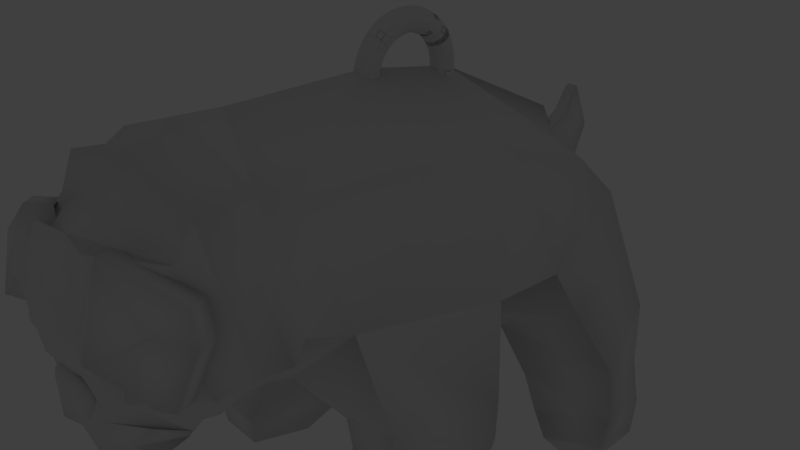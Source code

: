 # Source: doggie_2.blend  (saved by Blender 2.76.0; exported with 4.5.12 LTS)
import bpy
from mathutils import Matrix  # noqa: F401  (used for matrix-valued properties, if any)

bpy.ops.wm.read_factory_settings(use_empty=True)
scene = bpy.context.scene
scene.name = 'Scene'

# ---- collections
col_collection_1 = bpy.data.collections.new('Collection 1'); scene.collection.children.link(col_collection_1)
col_collection_10 = bpy.data.collections.new('Collection 10'); scene.collection.children.link(col_collection_10)
col_collection_10.hide_render = True
col_collection_10.hide_viewport = True

# ---- world
world_world = bpy.data.worlds.new('World'); scene.world = world_world
world_world.color = (0.05088, 0.05088, 0.05088)
world_world.use_sun_shadow = False
world_world.sun_shadow_jitter_overblur = 0.0
world_world.cycles.sampling_method = 'MANUAL'
world_world.cycles.sample_map_resolution = 256

# ---- cameras
cam_camera = bpy.data.cameras.new('Camera')
cam_camera.clip_end = 100.0
cam_camera.lens = 35.0
cam_camera.sensor_width = 32.0
cam_camera.sensor_height = 18.0
cam_camera.ortho_scale = 7.314
cam_camera.dof.focus_distance = 0.0
cam_camera.dof.aperture_fstop = 128.0

# ---- lights
light_lamp = bpy.data.lights.new('Lamp', 'POINT')
light_lamp.transmission_factor = 0.0
light_lamp.cutoff_distance = 30.0
light_lamp.energy = 100.0
light_lamp.shadow_buffer_clip_start = 1.001
light_lamp.shadow_soft_size = 0.1
light_lamp.shadow_maximum_resolution = 0.006
light_lamp.use_absolute_resolution = True
light_lamp.cycles.use_multiple_importance_sampling = False

# ---- meshes
me_plane = bpy.data.meshes.new('Plane')
me_plane.from_pydata([(0.0, 1.288, -1.638), (0.07904, 1.288, -1.617), (0.1369, 1.288, -1.559), (0.1581, 1.288, -1.48), (0.1369, 1.288, -1.401), (0.07904, 1.288, -1.343), (0.0, 1.288, -1.322), (-0.07904, 1.288, -1.343), (-0.1369, 1.288, -1.401), (-0.1581, 1.288, -1.48), (-0.1369, 1.288, -1.559), (-0.07904, 1.288, -1.617), (0.0, 1.391, -1.631), (0.07904, 1.388, -1.61), (0.1369, 1.38, -1.553), (0.1581, 1.37, -1.474), (0.1369, 1.36, -1.396), (0.07904, 1.352, -1.339), (0.0, 1.35, -1.318), (-0.07904, 1.352, -1.339), (-0.1369, 1.36, -1.396), (-0.1581, 1.37, -1.474), (-0.1369, 1.38, -1.553), (-0.07904, 1.388, -1.61), (0.0, 1.492, -1.611), (0.07904, 1.487, -1.591), (0.1369, 1.472, -1.535), (0.1581, 1.451, -1.458), (0.1369, 1.431, -1.382), (0.07904, 1.416, -1.326), (0.0, 1.41, -1.306), (-0.07904, 1.416, -1.326), (-0.1369, 1.431, -1.382), (-0.1581, 1.451, -1.458), (-0.1369, 1.472, -1.535), (-0.07904, 1.487, -1.591), (0.0, 1.59, -1.578), (0.07904, 1.582, -1.558), (0.1369, 1.56, -1.505), (0.1581, 1.53, -1.432), (0.1369, 1.499, -1.359), (0.07904, 1.477, -1.305), (0.0, 1.469, -1.286), (-0.07904, 1.477, -1.305), (-0.1369, 1.499, -1.359), (-0.1581, 1.53, -1.432), (-0.1369, 1.56, -1.505), (-0.07904, 1.582, -1.558), (0.0, 1.683, -1.532), (0.07904, 1.672, -1.514), (0.1369, 1.643, -1.464), (0.1581, 1.604, -1.395), (0.1369, 1.564, -1.327), (0.07904, 1.535, -1.277), (0.0, 1.525, -1.258), (-0.07904, 1.535, -1.277), (-0.1369, 1.564, -1.327), (-0.1581, 1.604, -1.395), (-0.1369, 1.643, -1.464), (-0.07904, 1.672, -1.514), (0.0, 1.769, -1.475), (0.07904, 1.756, -1.458), (0.1369, 1.721, -1.412), (0.1581, 1.673, -1.349), (0.1369, 1.624, -1.287), (0.07904, 1.589, -1.241), (0.0, 1.576, -1.224), (-0.07904, 1.589, -1.241), (-0.1369, 1.624, -1.287), (-0.1581, 1.673, -1.349), (-0.1369, 1.721, -1.412), (-0.07904, 1.756, -1.458), (0.0, 1.847, -1.406), (0.07904, 1.832, -1.391), (0.1369, 1.791, -1.351), (0.1581, 1.735, -1.295), (0.1369, 1.679, -1.239), (0.07904, 1.638, -1.198), (0.0, 1.623, -1.183), (-0.07904, 1.638, -1.198), (-0.1369, 1.679, -1.239), (-0.1581, 1.735, -1.295), (-0.1369, 1.791, -1.351), (-0.07904, 1.832, -1.391), (0.0, 1.915, -1.329), (0.07904, 1.898, -1.316), (0.1369, 1.852, -1.281), (0.1581, 1.789, -1.232), (0.1369, 1.727, -1.184), (0.07904, 1.681, -1.149), (0.0, 1.664, -1.136), (-0.07904, 1.681, -1.149), (-0.1369, 1.727, -1.184), (-0.1581, 1.789, -1.232), (-0.1369, 1.852, -1.281), (-0.07904, 1.898, -1.316), (0.0, 1.972, -1.243), (0.07904, 1.954, -1.232), (0.1369, 1.904, -1.203), (0.1581, 1.835, -1.164), (0.1369, 1.767, -1.124), (0.07904, 1.717, -1.095), (0.0, 1.698, -1.085), (-0.07904, 1.717, -1.095), (-0.1369, 1.767, -1.124), (-0.1581, 1.835, -1.164), (-0.1369, 1.904, -1.203), (-0.07904, 1.954, -1.232), (0.0, 2.018, -1.15), (0.07904, 1.998, -1.142), (0.1369, 1.945, -1.12), (0.1581, 1.872, -1.09), (0.1369, 1.799, -1.059), (0.07904, 1.745, -1.037), (0.0, 1.726, -1.029), (-0.07904, 1.745, -1.037), (-0.1369, 1.799, -1.059), (-0.1581, 1.872, -1.09), (-0.1369, 1.945, -1.12), (-0.07904, 1.998, -1.142), (0.0, 2.051, -1.052), (0.07904, 2.031, -1.047), (0.1369, 1.975, -1.032), (0.1581, 1.898, -1.011), (0.1369, 1.822, -0.9908), (0.07904, 1.766, -0.9758), (0.0, 1.746, -0.9703), (-0.07904, 1.766, -0.9758), (-0.1369, 1.822, -0.9908), (-0.1581, 1.898, -1.011), (-0.1369, 1.975, -1.032), (-0.07904, 2.031, -1.047), (0.0, 2.071, -0.9507), (0.07904, 2.05, -0.948), (0.1369, 1.993, -0.9404), (0.1581, 1.915, -0.9301), (0.1369, 1.836, -0.9198), (0.07904, 1.779, -0.9122), (0.0, 1.758, -0.9094), (-0.07904, 1.779, -0.9122), (-0.1369, 1.836, -0.9198), (-0.1581, 1.915, -0.9301), (-0.1369, 1.993, -0.9404), (-0.07904, 2.05, -0.948), (0.0, 2.078, -0.8475), (0.07904, 2.057, -0.8475), (0.1369, 1.999, -0.8475), (0.1581, 1.92, -0.8475), (0.1369, 1.841, -0.8475), (0.07904, 1.783, -0.8475), (0.0, 1.762, -0.8475), (-0.07904, 1.783, -0.8475), (-0.1369, 1.841, -0.8475), (-0.1581, 1.92, -0.8475), (-0.1369, 1.999, -0.8475), (-0.07904, 2.057, -0.8475), (0.0, 2.071, -0.7444), (0.07904, 2.05, -0.7471), (0.1369, 1.993, -0.7547), (0.1581, 1.915, -0.765), (0.1369, 1.836, -0.7753), (0.07904, 1.779, -0.7829), (0.0, 1.758, -0.7856), (-0.07904, 1.779, -0.7829), (-0.1369, 1.836, -0.7753), (-0.1581, 1.915, -0.765), (-0.1369, 1.993, -0.7547), (-0.07904, 2.05, -0.7471), (0.0, 2.051, -0.643), (0.07904, 2.031, -0.6485), (0.1369, 1.975, -0.6634), (0.1581, 1.898, -0.6839), (0.1369, 1.822, -0.7043), (0.07904, 1.766, -0.7193), (0.0, 1.746, -0.7248), (-0.07904, 1.766, -0.7193), (-0.1369, 1.822, -0.7043), (-0.1581, 1.898, -0.6839), (-0.1369, 1.975, -0.6634), (-0.07904, 2.031, -0.6485), (0.0, 2.018, -0.5451), (0.07904, 1.998, -0.5532), (0.1369, 1.945, -0.5753), (0.1581, 1.872, -0.6056), (0.1369, 1.799, -0.6358), (0.07904, 1.745, -0.658), (0.0, 1.726, -0.6661), (-0.07904, 1.745, -0.658), (-0.1369, 1.799, -0.6358), (-0.1581, 1.872, -0.6056), (-0.1369, 1.945, -0.5753), (-0.07904, 1.998, -0.5532), (0.0, 1.972, -0.4523), (0.07904, 1.954, -0.4629), (0.1369, 1.904, -0.4919), (0.1581, 1.835, -0.5314), (0.1369, 1.767, -0.5709), (0.07904, 1.717, -0.5998), (0.0, 1.698, -0.6104), (-0.07904, 1.717, -0.5998), (-0.1369, 1.767, -0.5709), (-0.1581, 1.835, -0.5314), (-0.1369, 1.904, -0.4919), (-0.07904, 1.954, -0.4629), (0.0, 1.915, -0.3664), (0.07904, 1.898, -0.3793), (0.1369, 1.852, -0.4145), (0.1581, 1.789, -0.4626), (0.1369, 1.727, -0.5107), (0.07904, 1.681, -0.5459), (0.0, 1.664, -0.5588), (-0.07904, 1.681, -0.5459), (-0.1369, 1.727, -0.5107), (-0.1581, 1.789, -0.4626), (-0.1369, 1.852, -0.4145), (-0.07904, 1.898, -0.3793), (0.0, 1.847, -0.2886), (0.07904, 1.832, -0.3036), (0.1369, 1.791, -0.3445), (0.1581, 1.735, -0.4004), (0.1369, 1.679, -0.4563), (0.07904, 1.638, -0.4972), (0.0, 1.623, -0.5122), (-0.07904, 1.638, -0.4972), (-0.1369, 1.679, -0.4563), (-0.1581, 1.735, -0.4004), (-0.1369, 1.791, -0.3445), (-0.07904, 1.832, -0.3036), (0.0, 1.769, -0.2205), (0.07904, 1.756, -0.2373), (0.1369, 1.721, -0.2832), (0.1581, 1.673, -0.3459), (0.1369, 1.624, -0.4086), (0.07904, 1.589, -0.4545), (0.0, 1.576, -0.4713), (-0.07904, 1.589, -0.4545), (-0.1369, 1.624, -0.4086), (-0.1581, 1.673, -0.3459), (-0.1369, 1.721, -0.2832), (-0.07904, 1.756, -0.2373), (0.0, 1.683, -0.163), (0.07904, 1.672, -0.1814), (0.1369, 1.643, -0.2315), (0.1581, 1.604, -0.2999), (0.1369, 1.564, -0.3684), (0.07904, 1.535, -0.4185), (0.0, 1.525, -0.4368), (-0.07904, 1.535, -0.4185), (-0.1369, 1.564, -0.3684), (-0.1581, 1.604, -0.2999), (-0.1369, 1.643, -0.2315), (-0.07904, 1.672, -0.1814), (0.0, 1.59, -0.1173), (0.07904, 1.582, -0.1369), (0.1369, 1.56, -0.1903), (0.1581, 1.53, -0.2633), (0.1369, 1.499, -0.3364), (0.07904, 1.477, -0.3898), (0.0, 1.469, -0.4094), (-0.07904, 1.477, -0.3898), (-0.1369, 1.499, -0.3364), (-0.1581, 1.53, -0.2633), (-0.1369, 1.56, -0.1903), (-0.07904, 1.582, -0.1369), (0.0, 1.492, -0.08406), (0.07904, 1.487, -0.1045), (0.1369, 1.472, -0.1604), (0.1581, 1.451, -0.2368), (0.1369, 1.431, -0.3131), (0.07904, 1.416, -0.369), (0.0, 1.41, -0.3895), (-0.07904, 1.416, -0.369), (-0.1369, 1.431, -0.3131), (-0.1581, 1.451, -0.2368), (-0.1369, 1.472, -0.1604), (-0.07904, 1.487, -0.1045), (0.0, 1.391, -0.06389), (0.07904, 1.388, -0.08489), (0.1369, 1.38, -0.1423), (0.1581, 1.37, -0.2206), (0.1369, 1.36, -0.299), (0.07904, 1.352, -0.3564), (0.0, 1.35, -0.3774), (-0.07904, 1.352, -0.3564), (-0.1369, 1.36, -0.299), (-0.1581, 1.37, -0.2206), (-0.1369, 1.38, -0.1423), (-0.07904, 1.388, -0.08489), (0.0, 1.288, -0.05713), (0.07904, 1.288, -0.07831), (0.1369, 1.288, -0.1362), (0.1581, 1.288, -0.2152), (0.1369, 1.288, -0.2943), (0.07904, 1.288, -0.3521), (0.0, 1.288, -0.3733), (-0.07904, 1.288, -0.3521), (-0.1369, 1.288, -0.2943), (-0.1581, 1.288, -0.2152), (-0.1369, 1.288, -0.1362), (-0.07904, 1.288, -0.07831), (0.0, 1.184, -0.06389), (0.07904, 1.187, -0.08489), (0.1369, 1.195, -0.1423), (0.1581, 1.205, -0.2206), (0.1369, 1.215, -0.299), (0.07904, 1.223, -0.3564), (0.0, 1.226, -0.3774), (-0.07904, 1.223, -0.3564), (-0.1369, 1.215, -0.299), (-0.1581, 1.205, -0.2206), (-0.1369, 1.195, -0.1423), (-0.07904, 1.187, -0.08489), (0.0, 1.083, -0.08406), (0.07904, 1.089, -0.1045), (0.1369, 1.103, -0.1604), (0.1581, 1.124, -0.2368), (0.1369, 1.144, -0.3131), (0.07904, 1.159, -0.369), (0.0, 1.165, -0.3895), (-0.07904, 1.159, -0.369), (-0.1369, 1.144, -0.3131), (-0.1581, 1.124, -0.2368), (-0.1369, 1.103, -0.1604), (-0.07904, 1.089, -0.1045), (0.0, 0.9851, -0.1173), (0.07904, 0.9932, -0.1369), (0.1369, 1.015, -0.1903), (0.1581, 1.046, -0.2633), (0.1369, 1.076, -0.3364), (0.07904, 1.098, -0.3898), (0.0, 1.106, -0.4094), (-0.07904, 1.098, -0.3898), (-0.1369, 1.076, -0.3364), (-0.1581, 1.046, -0.2633), (-0.1369, 1.015, -0.1903), (-0.07904, 0.9932, -0.1369), (0.0, 0.8924, -0.163), (0.07904, 0.903, -0.1814), (0.1369, 0.9319, -0.2315), (0.1581, 0.9714, -0.2999), (0.1369, 1.011, -0.3684), (0.07904, 1.04, -0.4185), (0.0, 1.05, -0.4368), (-0.07904, 1.04, -0.4185), (-0.1369, 1.011, -0.3684), (-0.1581, 0.9714, -0.2999), (-0.1369, 0.9319, -0.2315), (-0.07904, 0.903, -0.1814), (0.0, 0.8064, -0.2205), (0.07904, 0.8193, -0.2373), (0.1369, 0.8546, -0.2832), (0.1581, 0.9027, -0.3459), (0.1369, 0.9508, -0.4086), (0.07904, 0.986, -0.4545), (0.0, 0.9989, -0.4713), (-0.07904, 0.986, -0.4545), (-0.1369, 0.9508, -0.4086), (-0.1581, 0.9027, -0.3459), (-0.1369, 0.8546, -0.2832), (-0.07904, 0.8193, -0.2373), (0.0, 0.7287, -0.2886), (0.07904, 0.7437, -0.3036), (0.1369, 0.7846, -0.3445), (0.1581, 0.8405, -0.4004), (0.1369, 0.8964, -0.4563), (0.07904, 0.9373, -0.4972), (0.0, 0.9523, -0.5122), (-0.07904, 0.9373, -0.4972), (-0.1369, 0.8964, -0.4563), (-0.1581, 0.8405, -0.4004), (-0.1369, 0.7846, -0.3445), (-0.07904, 0.7437, -0.3036), (0.0, 0.6605, -0.3664), (0.07904, 0.6773, -0.3793), (0.1369, 0.7232, -0.4145), (0.1581, 0.7859, -0.4626), (0.1369, 0.8487, -0.5107), (0.07904, 0.8946, -0.5459), (0.0, 0.9114, -0.5588), (-0.07904, 0.8946, -0.5459), (-0.1369, 0.8487, -0.5107), (-0.1581, 0.7859, -0.4626), (-0.1369, 0.7232, -0.4145), (-0.07904, 0.6773, -0.3793), (0.0, 0.6031, -0.4523), (0.07904, 0.6214, -0.4629), (0.1369, 0.6715, -0.4919), (0.1581, 0.74, -0.5314), (0.1369, 0.8084, -0.5709), (0.07904, 0.8586, -0.5998), (0.0, 0.8769, -0.6104), (-0.07904, 0.8586, -0.5998), (-0.1369, 0.8084, -0.5709), (-0.1581, 0.74, -0.5314), (-0.1369, 0.6715, -0.4919), (-0.07904, 0.6214, -0.4629), (0.0, 0.5574, -0.5451), (0.07904, 0.5769, -0.5532), (0.1369, 0.6304, -0.5753), (0.1581, 0.7034, -0.6056), (0.1369, 0.7764, -0.6358), (0.07904, 0.8299, -0.658), (0.0, 0.8495, -0.6661), (-0.07904, 0.8299, -0.658), (-0.1369, 0.7764, -0.6358), (-0.1581, 0.7034, -0.6056), (-0.1369, 0.6304, -0.5753), (-0.07904, 0.5769, -0.5532), (0.0, 0.5241, -0.643), (0.07904, 0.5446, -0.6485), (0.1369, 0.6005, -0.6634), (0.1581, 0.6768, -0.6839), (0.1369, 0.7532, -0.7043), (0.07904, 0.8091, -0.7193), (0.0, 0.8295, -0.7248), (-0.07904, 0.8091, -0.7193), (-0.1369, 0.7532, -0.7043), (-0.1581, 0.6768, -0.6839), (-0.1369, 0.6005, -0.6634), (-0.07904, 0.5446, -0.6485), (0.0, 0.504, -0.7444), (0.07904, 0.525, -0.7471), (0.1369, 0.5823, -0.7547), (0.1581, 0.6607, -0.765), (0.1369, 0.7391, -0.7753), (0.07904, 0.7964, -0.7829), (0.0, 0.8174, -0.7856), (-0.07904, 0.7964, -0.7829), (-0.1369, 0.7391, -0.7753), (-0.1581, 0.6607, -0.765), (-0.1369, 0.5823, -0.7547), (-0.07904, 0.525, -0.7471), (0.0, 0.4972, -0.8475), (0.07904, 0.5184, -0.8475), (0.1369, 0.5762, -0.8475), (0.1581, 0.6553, -0.8475), (0.1369, 0.7343, -0.8475), (0.07904, 0.7922, -0.8475), (0.0, 0.8134, -0.8475), (-0.07904, 0.7922, -0.8475), (-0.1369, 0.7343, -0.8475), (-0.1581, 0.6553, -0.8475), (-0.1369, 0.5762, -0.8475), (-0.07904, 0.5184, -0.8475), (0.0, 0.504, -0.9507), (0.07904, 0.525, -0.948), (0.1369, 0.5823, -0.9404), (0.1581, 0.6607, -0.9301), (0.1369, 0.7391, -0.9198), (0.07904, 0.7964, -0.9122), (0.0, 0.8174, -0.9094), (-0.07904, 0.7964, -0.9122), (-0.1369, 0.7391, -0.9198), (-0.1581, 0.6607, -0.9301), (-0.1369, 0.5823, -0.9404), (-0.07904, 0.525, -0.948), (0.0, 0.5241, -1.052), (0.07904, 0.5446, -1.047), (0.1369, 0.6005, -1.032), (0.1581, 0.6768, -1.011), (0.1369, 0.7532, -0.9907), (0.07904, 0.8091, -0.9758), (0.0, 0.8295, -0.9703), (-0.07904, 0.8091, -0.9758), (-0.1369, 0.7532, -0.9907), (-0.1581, 0.6768, -1.011), (-0.1369, 0.6005, -1.032), (-0.07904, 0.5446, -1.047), (0.0, 0.5574, -1.15), (0.07904, 0.5769, -1.142), (0.1369, 0.6304, -1.12), (0.1581, 0.7034, -1.09), (0.1369, 0.7764, -1.059), (0.07904, 0.8299, -1.037), (0.0, 0.8495, -1.029), (-0.07904, 0.8299, -1.037), (-0.1369, 0.7764, -1.059), (-0.1581, 0.7034, -1.09), (-0.1369, 0.6304, -1.12), (-0.07904, 0.5769, -1.142), (0.0, 0.6031, -1.243), (0.07904, 0.6214, -1.232), (0.1369, 0.6715, -1.203), (0.1581, 0.74, -1.164), (0.1369, 0.8084, -1.124), (0.07904, 0.8586, -1.095), (0.0, 0.8769, -1.085), (-0.07904, 0.8586, -1.095), (-0.1369, 0.8084, -1.124), (-0.1581, 0.74, -1.164), (-0.1369, 0.6715, -1.203), (-0.07904, 0.6214, -1.232), (0.0, 0.6605, -1.329), (0.07904, 0.6773, -1.316), (0.1369, 0.7232, -1.281), (0.1581, 0.7859, -1.232), (0.1369, 0.8487, -1.184), (0.07904, 0.8946, -1.149), (0.0, 0.9114, -1.136), (-0.07904, 0.8946, -1.149), (-0.1369, 0.8487, -1.184), (-0.1581, 0.7859, -1.232), (-0.1369, 0.7232, -1.281), (-0.07904, 0.6773, -1.316), (0.0, 0.7287, -1.406), (0.07904, 0.7437, -1.391), (0.1369, 0.7846, -1.351), (0.1581, 0.8405, -1.295), (0.1369, 0.8964, -1.239), (0.07904, 0.9373, -1.198), (0.0, 0.9523, -1.183), (-0.07904, 0.9373, -1.198), (-0.1369, 0.8964, -1.239), (-0.1581, 0.8405, -1.295), (-0.1369, 0.7846, -1.351), (-0.07904, 0.7437, -1.391), (0.0, 0.8064, -1.475), (0.07904, 0.8193, -1.458), (0.1369, 0.8546, -1.412), (0.1581, 0.9027, -1.349), (0.1369, 0.9508, -1.287), (0.07904, 0.986, -1.241), (0.0, 0.9989, -1.224), (-0.07904, 0.986, -1.241), (-0.1369, 0.9508, -1.287), (-0.1581, 0.9027, -1.349), (-0.1369, 0.8546, -1.412), (-0.07904, 0.8193, -1.458), (0.0, 0.8924, -1.532), (0.07904, 0.903, -1.514), (0.1369, 0.9319, -1.464), (0.1581, 0.9714, -1.395), (0.1369, 1.011, -1.327), (0.07904, 1.04, -1.277), (0.0, 1.05, -1.258), (-0.07904, 1.04, -1.277), (-0.1369, 1.011, -1.327), (-0.1581, 0.9714, -1.395), (-0.1369, 0.9319, -1.464), (-0.07904, 0.903, -1.514), (0.0, 0.9851, -1.578), (0.07904, 0.9932, -1.558), (0.1369, 1.015, -1.505), (0.1581, 1.046, -1.432), (0.1369, 1.076, -1.359), (0.07904, 1.098, -1.305), (0.0, 1.106, -1.286), (-0.07904, 1.098, -1.305), (-0.1369, 1.076, -1.359), (-0.1581, 1.046, -1.432), (-0.1369, 1.015, -1.505), (-0.07904, 0.9932, -1.558), (0.0, 1.083, -1.611), (0.07904, 1.089, -1.591), (0.1369, 1.103, -1.535), (0.1581, 1.124, -1.458), (0.1369, 1.144, -1.382), (0.07904, 1.159, -1.326), (0.0, 1.165, -1.306), (-0.07904, 1.159, -1.326), (-0.1369, 1.144, -1.382), (-0.1581, 1.124, -1.458), (-0.1369, 1.103, -1.535), (-0.07904, 1.089, -1.591), (0.0, 1.184, -1.631), (0.07904, 1.187, -1.61), (0.1369, 1.195, -1.553), (0.1581, 1.205, -1.474), (0.1369, 1.215, -1.396), (0.07904, 1.223, -1.339), (0.0, 1.226, -1.318), (-0.07904, 1.223, -1.339), (-0.1369, 1.215, -1.396), (-0.1581, 1.205, -1.474), (-0.1369, 1.195, -1.553), (-0.07904, 1.187, -1.61), (0.0, -1.58, 2.267), (0.6924, -1.403, 2.264), (0.0, 1.492, 2.221), (1.88, -0.2149, 2.245), (1.242, 1.077, 2.234), (0.0, -1.717, 2.568), (0.0, -2.262, -4.216), (0.419, -2.132, -4.033), (0.0, 0.1993, -3.617), (1.015, -0.9868, -4.03), (0.6951, -0.4387, -3.665), (0.0, -1.136, -4.062), (0.0, 1.468, 1.721), (0.0, 1.216, -1.578), (1.179, 0.4035, -1.575), (1.182, 0.8358, 1.706), (1.849, -0.4793, 1.62), (1.896, -1.051, -1.597), (0.5605, -2.193, -1.605), (0.6052, -1.686, 1.559), (0.0, -2.364, -1.645), (0.0, -1.866, 1.551), (0.0, 1.47, -0.1935), (1.17, 0.6467, -0.2121), (2.097, -0.7997, -0.3106), (0.3696, -1.971, -0.3813), (0.0, -2.146, -0.3914), (0.7764, -3.678, -0.304), (0.9485, -3.406, 1.219), (1.604, -3.366, 1.279), (1.786, -3.674, -0.2333), (2.061, -2.236, -0.3928), (2.037, -2.843, -0.3892), (1.837, -2.764, 1.025), (1.813, -2.062, 1.117), (0.918, -2.865, 0.9644), (0.9361, -2.354, 1.056), (0.7004, -2.493, -0.4635), (0.6824, -2.908, -0.4598), (0.8817, -4.001, 0.3361), (0.9846, -3.819, 1.191), (1.528, -3.718, 1.252), (1.552, -3.888, 0.4067), (1.916, -3.326, -0.3705), (0.7277, -3.362, -0.4412), (1.725, -3.16, 1.111), (0.9327, -3.231, 1.05), (1.826, -3.754, -2.975), (2.432, -3.465, -3.016), (2.698, -3.345, -1.681), (1.885, -3.644, -1.621), (1.413, -1.635, -3.894), (2.134, -3.064, -3.327), (2.744, -2.975, -1.833), (2.093, -1.631, -1.817), (0.7711, -2.217, -3.897), (1.478, -3.492, -3.308), (1.573, -3.447, -1.79), (0.879, -2.359, -1.799), (2.146, -3.91, -2.7), (2.548, -3.777, -2.715), (2.663, -3.59, -1.664), (2.116, -3.732, -1.649), (1.93, -2.379, -3.665), (2.574, -2.398, -1.999), (1.281, -2.885, -3.657), (1.382, -2.923, -1.766), (0.1284, -1.055, -4.035), (0.1138, -0.1867, -3.625), (0.07089, 0.366, -4.248), (0.0, 0.3684, -4.238), (0.0, 0.3652, -4.3), (0.07372, 0.3658, -4.298), (0.1135, 0.01583, -4.063), (0.128, -0.2729, -4.51), (0.0, 0.04409, -4.032), (0.0, -0.279, -4.516), (0.1284, -0.6862, -4.324), (0.0, -0.6942, -4.328), (0.1138, -0.1435, -3.807), (0.0, -0.1047, -3.787), (0.0, -1.661, 2.363), (0.0, -1.654, 2.79), (1.939, -0.4083, 2.416), (1.223, 0.9376, 2.486), (0.7179, -1.498, 2.369), (0.0, 1.318, 2.496), (1.277, -1.117, 3.185), (1.767, -0.4899, 2.75), (1.211, 0.9936, 2.879), (0.7313, -1.563, 2.582), (0.0, 1.355, 2.907), (1.653, -0.5531, 2.96), (1.156, 0.5863, 3.075), (0.7271, -1.517, 2.803), (0.0, 0.9091, 3.1), (0.9289, 0.3596, 3.467), (0.0, -1.664, 2.879), (0.0, -0.9174, 3.679), (0.7386, -1.545, 2.902), (0.0, 0.6911, 3.566), (0.0, -1.471, 3.763), (0.0, -1.736, 3.33), (0.7239, -1.422, 3.581), (0.7768, -1.668, 3.278), (0.529, -0.9856, 3.72), (0.4901, -1.632, 3.772), (0.4978, 0.6683, 3.626), (0.0, -1.014, 3.766), (0.7386, -1.626, 2.968), (0.0, -1.74, 2.983), (0.9529, -1.112, 3.477), (0.5784, -1.108, 3.74), (0.7158, -1.87, 3.365), (0.4301, -0.5656, 3.804), (0.0, -0.4636, 3.955), (1.491, -0.7405, 3.026), (1.054, -0.6492, 3.701), (0.0, 0.2145, 3.884), (0.5473, 0.1517, 3.902), (0.9788, -0.2058, 3.655), (1.613, 0.429, 3.226), (0.5817, 0.3287, 3.71), (1.552, -0.6205, 3.45), (1.163, -0.5537, 3.632), (0.8628, -0.1887, 3.955), (0.7684, 0.7465, 3.623), (1.32, -0.6456, 3.559), (1.878, 0.1706, 3.337), (1.455, 0.2183, 3.61), (0.7311, -0.2455, 3.705), (1.032, -0.6105, 3.382), (0.6367, 0.6897, 3.373), (0.45, 0.2719, 3.46), (1.188, -0.7024, 3.309), (1.42, -0.6773, 3.2), (1.746, 0.1138, 3.087), (1.481, 0.3722, 2.976), (1.323, 0.1615, 3.36), (0.0, -1.014, 3.872), (0.0, -1.085, 3.633), (0.0, -0.962, 3.846), (0.0, -0.8716, 3.801), (0.0, -0.8385, 3.739), (0.0, -0.8716, 3.678), (0.0, -0.962, 3.633), (0.0, -1.103, 3.862), (0.25, -0.9397, 3.846), (0.3022, -0.8938, 3.801), (0.3213, -0.8607, 3.739), (0.3022, -0.8938, 3.678), (0.25, -0.9397, 3.633), (0.2514, -1.016, 3.846), (0.3558, -1.016, 3.801), (0.394, -1.016, 3.739), (0.3558, -1.016, 3.678), (0.2514, -1.016, 3.633), (0.1356, -1.164, 3.846), (0.1878, -1.255, 3.801), (0.2069, -1.288, 3.739), (0.1878, -1.255, 3.678), (0.1356, -1.164, 3.633), (0.0, -1.209, 3.846), (0.0, -1.317, 3.801), (0.0, -1.332, 3.739), (0.0, -1.299, 3.678), (0.0, -1.209, 3.633), (0.0, -1.085, 3.616), (-0.6645, -0.4428, 3.834), (-0.6921, -0.4428, 3.828), (-0.7175, -0.4428, 3.819), (-0.7397, -0.4428, 3.807), (-0.758, -0.4428, 3.792), (-0.7716, -0.4428, 3.775), (-0.78, -0.4428, 3.756), (-0.7828, -0.4428, 3.737), (-0.78, -0.4428, 3.718), (-0.7716, -0.4428, 3.699), (-0.758, -0.4428, 3.682), (-0.7397, -0.4428, 3.667), (-0.7175, -0.4428, 3.655), (-0.6921, -0.4428, 3.646), (-0.6645, -0.4428, 3.64), (-0.664, -0.4372, 3.834), (-0.691, -0.4318, 3.828), (-0.7159, -0.4268, 3.819), (-0.7378, -0.4225, 3.807), (-0.7557, -0.4189, 3.792), (-0.769, -0.4163, 3.775), (-0.7772, -0.4147, 3.756), (-0.78, -0.4141, 3.737), (-0.7772, -0.4147, 3.718), (-0.769, -0.4163, 3.699), (-0.7557, -0.4189, 3.682), (-0.7378, -0.4225, 3.667), (-0.7159, -0.4268, 3.655), (-0.691, -0.4318, 3.646), (-0.664, -0.4372, 3.64), (-0.6623, -0.4318, 3.834), (-0.6878, -0.4213, 3.828), (-0.7113, -0.4115, 3.819), (-0.7318, -0.403, 3.807), (-0.7487, -0.396, 3.792), (-0.7613, -0.3908, 3.775), (-0.769, -0.3876, 3.756), (-0.7716, -0.3865, 3.737), (-0.769, -0.3876, 3.718), (-0.7613, -0.3908, 3.699), (-0.7487, -0.396, 3.682), (-0.7318, -0.403, 3.667), (-0.7113, -0.4115, 3.655), (-0.6878, -0.4213, 3.646), (-0.6623, -0.4318, 3.64), (-0.6597, -0.4268, 3.834), (-0.6826, -0.4115, 3.828), (-0.7037, -0.3974, 3.819), (-0.7222, -0.3851, 3.807), (-0.7374, -0.3749, 3.792), (-0.7487, -0.3674, 3.775), (-0.7557, -0.3627, 3.756), (-0.758, -0.3612, 3.737), (-0.7557, -0.3627, 3.718), (-0.7487, -0.3674, 3.699), (-0.7374, -0.3749, 3.682), (-0.7222, -0.3851, 3.667), (-0.7037, -0.3974, 3.655), (-0.6826, -0.4115, 3.646), (-0.6597, -0.4268, 3.64), (-0.6561, -0.4225, 3.834), (-0.6756, -0.403, 3.828), (-0.6936, -0.3851, 3.819), (-0.7093, -0.3693, 3.807), (-0.7222, -0.3564, 3.792), (-0.7318, -0.3468, 3.775), (-0.7378, -0.3409, 3.756), (-0.7397, -0.3389, 3.737), (-0.7378, -0.3409, 3.718), (-0.7318, -0.3468, 3.699), (-0.7222, -0.3564, 3.682), (-0.7093, -0.3693, 3.667), (-0.6936, -0.3851, 3.655), (-0.6756, -0.403, 3.646), (-0.6561, -0.4225, 3.64), (-0.6518, -0.4189, 3.834), (-0.6671, -0.396, 3.828), (-0.6812, -0.3749, 3.819), (-0.6936, -0.3564, 3.807), (-0.7037, -0.3412, 3.792), (-0.7113, -0.3299, 3.775), (-0.7159, -0.323, 3.756), (-0.7175, -0.3206, 3.737), (-0.7159, -0.323, 3.718), (-0.7113, -0.3299, 3.699), (-0.7037, -0.3412, 3.682), (-0.6936, -0.3564, 3.667), (-0.6812, -0.3749, 3.655), (-0.6671, -0.396, 3.646), (-0.6518, -0.4189, 3.64), (-0.6468, -0.4163, 3.834), (-0.6574, -0.3908, 3.828), (-0.6671, -0.3674, 3.819), (-0.6756, -0.3468, 3.807), (-0.6826, -0.3299, 3.792), (-0.6878, -0.3174, 3.775), (-0.691, -0.3097, 3.756), (-0.6921, -0.307, 3.737), (-0.691, -0.3097, 3.718), (-0.6878, -0.3174, 3.699), (-0.6826, -0.3299, 3.682), (-0.6756, -0.3468, 3.667), (-0.6671, -0.3674, 3.655), (-0.6574, -0.3908, 3.646), (-0.6468, -0.4163, 3.64), (-0.6415, -0.4147, 3.834), (-0.6468, -0.3876, 3.828), (-0.6518, -0.3627, 3.819), (-0.6561, -0.3409, 3.807), (-0.6597, -0.323, 3.792), (-0.6623, -0.3097, 3.775), (-0.664, -0.3015, 3.756), (-0.6645, -0.2987, 3.737), (-0.664, -0.3015, 3.718), (-0.6623, -0.3097, 3.699), (-0.6597, -0.323, 3.682), (-0.6561, -0.3409, 3.667), (-0.6518, -0.3627, 3.655), (-0.6468, -0.3876, 3.646), (-0.6415, -0.4147, 3.64), (-0.6359, -0.4141, 3.834), (-0.6359, -0.3865, 3.828), (-0.6359, -0.3612, 3.819), (-0.6359, -0.3389, 3.807), (-0.6359, -0.3206, 3.792), (-0.6359, -0.307, 3.775), (-0.6359, -0.2987, 3.756), (-0.6359, -0.2959, 3.737), (-0.6359, -0.2987, 3.718), (-0.6359, -0.307, 3.699), (-0.6359, -0.3206, 3.682), (-0.6359, -0.3389, 3.667), (-0.6359, -0.3612, 3.655), (-0.6359, -0.3865, 3.646), (-0.6359, -0.4141, 3.64), (-0.6303, -0.4147, 3.834), (-0.6249, -0.3876, 3.828), (-0.6199, -0.3627, 3.819), (-0.6156, -0.3409, 3.807), (-0.612, -0.323, 3.792), (-0.6094, -0.3097, 3.775), (-0.6078, -0.3015, 3.756), (-0.6072, -0.2987, 3.737), (-0.6078, -0.3015, 3.718), (-0.6094, -0.3097, 3.699), (-0.612, -0.323, 3.682), (-0.6156, -0.3409, 3.667), (-0.6199, -0.3627, 3.655), (-0.6249, -0.3876, 3.646), (-0.6303, -0.4147, 3.64), (-0.6249, -0.4163, 3.834), (-0.6144, -0.3908, 3.828), (-0.6046, -0.3674, 3.819), (-0.5961, -0.3468, 3.807), (-0.5891, -0.3299, 3.792), (-0.5839, -0.3174, 3.775), (-0.5807, -0.3097, 3.756), (-0.5796, -0.307, 3.737), (-0.5807, -0.3097, 3.718), (-0.5839, -0.3174, 3.699), (-0.5891, -0.3299, 3.682), (-0.5961, -0.3468, 3.667), (-0.6046, -0.3674, 3.655), (-0.6144, -0.3908, 3.646), (-0.6249, -0.4163, 3.64), (-0.6199, -0.4189, 3.834), (-0.6046, -0.396, 3.828), (-0.5905, -0.3749, 3.819), (-0.5782, -0.3564, 3.807), (-0.568, -0.3412, 3.792), (-0.5605, -0.3299, 3.775), (-0.5558, -0.323, 3.756), (-0.5542, -0.3206, 3.737), (-0.5558, -0.323, 3.718), (-0.5605, -0.3299, 3.699), (-0.568, -0.3412, 3.682), (-0.5782, -0.3564, 3.667), (-0.5905, -0.3749, 3.655), (-0.6046, -0.396, 3.646), (-0.6199, -0.4189, 3.64), (-0.6156, -0.4225, 3.834), (-0.5961, -0.403, 3.828), (-0.5782, -0.3851, 3.819), (-0.5624, -0.3693, 3.807), (-0.5495, -0.3564, 3.792), (-0.5399, -0.3468, 3.775), (-0.534, -0.3409, 3.756), (-0.532, -0.3389, 3.737), (-0.534, -0.3409, 3.718), (-0.5399, -0.3468, 3.699), (-0.5495, -0.3564, 3.682), (-0.5624, -0.3693, 3.667), (-0.5782, -0.3851, 3.655), (-0.5961, -0.403, 3.646), (-0.6156, -0.4225, 3.64), (-0.612, -0.4268, 3.834), (-0.5891, -0.4115, 3.828), (-0.568, -0.3974, 3.819), (-0.5495, -0.3851, 3.807), (-0.5343, -0.3749, 3.792), (-0.523, -0.3674, 3.775), (-0.5161, -0.3627, 3.756), (-0.5137, -0.3612, 3.737), (-0.5161, -0.3627, 3.718), (-0.523, -0.3674, 3.699), (-0.5343, -0.3749, 3.682), (-0.5495, -0.3851, 3.667), (-0.568, -0.3974, 3.655), (-0.5891, -0.4115, 3.646), (-0.612, -0.4268, 3.64), (-0.6094, -0.4318, 3.834), (-0.5839, -0.4213, 3.828), (-0.5605, -0.4115, 3.819), (-0.5399, -0.403, 3.807), (-0.523, -0.396, 3.792), (-0.5105, -0.3908, 3.775), (-0.5027, -0.3876, 3.756), (-0.5001, -0.3865, 3.737), (-0.5027, -0.3876, 3.718), (-0.5105, -0.3908, 3.699), (-0.523, -0.396, 3.682), (-0.5399, -0.403, 3.667), (-0.5605, -0.4115, 3.655), (-0.5839, -0.4213, 3.646), (-0.6094, -0.4318, 3.64), (-0.6078, -0.4372, 3.834), (-0.5807, -0.4318, 3.828), (-0.5558, -0.4268, 3.819), (-0.534, -0.4225, 3.807), (-0.5161, -0.4189, 3.792), (-0.5027, -0.4163, 3.775), (-0.4945, -0.4147, 3.756), (-0.4918, -0.4141, 3.737), (-0.4945, -0.4147, 3.718), (-0.5027, -0.4163, 3.699), (-0.5161, -0.4189, 3.682), (-0.534, -0.4225, 3.667), (-0.5558, -0.4268, 3.655), (-0.5807, -0.4318, 3.646), (-0.6078, -0.4372, 3.64), (-0.6072, -0.4428, 3.834), (-0.5796, -0.4428, 3.828), (-0.5542, -0.4428, 3.819), (-0.532, -0.4428, 3.807), (-0.5137, -0.4428, 3.792), (-0.5001, -0.4428, 3.775), (-0.4918, -0.4428, 3.756), (-0.489, -0.4428, 3.737), (-0.4918, -0.4428, 3.718), (-0.5001, -0.4428, 3.699), (-0.5137, -0.4428, 3.682), (-0.532, -0.4428, 3.667), (-0.5542, -0.4428, 3.655), (-0.5796, -0.4428, 3.646), (-0.6072, -0.4428, 3.64), (-0.6078, -0.4484, 3.834), (-0.5807, -0.4537, 3.828), (-0.5558, -0.4587, 3.819), (-0.534, -0.463, 3.807), (-0.5161, -0.4666, 3.792), (-0.5027, -0.4692, 3.775), (-0.4945, -0.4709, 3.756), (-0.4918, -0.4714, 3.737), (-0.4945, -0.4709, 3.718), (-0.5027, -0.4692, 3.699), (-0.5161, -0.4666, 3.682), (-0.534, -0.463, 3.667), (-0.5558, -0.4587, 3.655), (-0.5807, -0.4537, 3.646), (-0.6078, -0.4484, 3.64), (-0.6094, -0.4537, 3.834), (-0.5839, -0.4643, 3.828), (-0.5605, -0.474, 3.819), (-0.5399, -0.4825, 3.807), (-0.523, -0.4895, 3.792), (-0.5105, -0.4947, 3.775), (-0.5027, -0.4979, 3.756), (-0.5001, -0.499, 3.737), (-0.5027, -0.4979, 3.718), (-0.5105, -0.4947, 3.699), (-0.523, -0.4895, 3.682), (-0.5399, -0.4825, 3.667), (-0.5605, -0.474, 3.655), (-0.5839, -0.4643, 3.646), (-0.6094, -0.4537, 3.64), (-0.612, -0.4587, 3.834), (-0.5891, -0.474, 3.828), (-0.568, -0.4881, 3.819), (-0.5495, -0.5005, 3.807), (-0.5343, -0.5106, 3.792), (-0.523, -0.5182, 3.775), (-0.5161, -0.5228, 3.756), (-0.5137, -0.5244, 3.737), (-0.5161, -0.5228, 3.718), (-0.523, -0.5182, 3.699), (-0.5343, -0.5106, 3.682), (-0.5495, -0.5005, 3.667), (-0.568, -0.4881, 3.655), (-0.5891, -0.474, 3.646), (-0.612, -0.4587, 3.64), (-0.6156, -0.463, 3.834), (-0.5961, -0.4825, 3.828), (-0.5782, -0.5005, 3.819), (-0.5624, -0.5162, 3.807), (-0.5495, -0.5291, 3.792), (-0.5399, -0.5387, 3.775), (-0.534, -0.5447, 3.756), (-0.532, -0.5467, 3.737), (-0.534, -0.5447, 3.718), (-0.5399, -0.5387, 3.699), (-0.5495, -0.5291, 3.682), (-0.5624, -0.5162, 3.667), (-0.5782, -0.5005, 3.655), (-0.5961, -0.4825, 3.646), (-0.6156, -0.463, 3.64), (-0.6199, -0.4666, 3.834), (-0.6046, -0.4895, 3.828), (-0.5905, -0.5106, 3.819), (-0.5782, -0.5291, 3.807), (-0.568, -0.5443, 3.792), (-0.5605, -0.5556, 3.775), (-0.5558, -0.5626, 3.756), (-0.5542, -0.5649, 3.737), (-0.5558, -0.5626, 3.718), (-0.5605, -0.5556, 3.699), (-0.568, -0.5443, 3.682), (-0.5782, -0.5291, 3.667), (-0.5905, -0.5106, 3.655), (-0.6046, -0.4895, 3.646), (-0.6199, -0.4666, 3.64), (-0.6359, -0.4428, 3.638), (-0.6249, -0.4692, 3.834), (-0.6144, -0.4947, 3.828), (-0.6046, -0.5182, 3.819), (-0.5961, -0.5387, 3.807), (-0.5891, -0.5556, 3.792), (-0.5839, -0.5682, 3.775), (-0.5807, -0.5759, 3.756), (-0.5796, -0.5785, 3.737), (-0.5807, -0.5759, 3.718), (-0.5839, -0.5682, 3.699), (-0.5891, -0.5556, 3.682), (-0.5961, -0.5387, 3.667), (-0.6046, -0.5182, 3.655), (-0.6144, -0.4947, 3.646), (-0.6249, -0.4692, 3.64), (-0.6303, -0.4709, 3.834), (-0.6249, -0.4979, 3.828), (-0.6199, -0.5228, 3.819), (-0.6156, -0.5447, 3.807), (-0.612, -0.5626, 3.792), (-0.6094, -0.5759, 3.775), (-0.6078, -0.5841, 3.756), (-0.6072, -0.5869, 3.737), (-0.6078, -0.5841, 3.718), (-0.6094, -0.5759, 3.699), (-0.612, -0.5626, 3.682), (-0.6156, -0.5447, 3.667), (-0.6199, -0.5228, 3.655), (-0.6249, -0.4979, 3.646), (-0.6303, -0.4709, 3.64), (-0.6359, -0.4714, 3.834), (-0.6359, -0.499, 3.828), (-0.6359, -0.5244, 3.819), (-0.6359, -0.5467, 3.807), (-0.6359, -0.5649, 3.792), (-0.6359, -0.5785, 3.775), (-0.6359, -0.5869, 3.756), (-0.6359, -0.5897, 3.737), (-0.6359, -0.5869, 3.718), (-0.6359, -0.5785, 3.699), (-0.6359, -0.5649, 3.682), (-0.6359, -0.5467, 3.667), (-0.6359, -0.5244, 3.655), (-0.6359, -0.499, 3.646), (-0.6359, -0.4714, 3.64), (-0.6415, -0.4709, 3.834), (-0.6468, -0.4979, 3.828), (-0.6518, -0.5228, 3.819), (-0.6561, -0.5447, 3.807), (-0.6597, -0.5626, 3.792), (-0.6623, -0.5759, 3.775), (-0.664, -0.5841, 3.756), (-0.6645, -0.5869, 3.737), (-0.664, -0.5841, 3.718), (-0.6623, -0.5759, 3.699), (-0.6597, -0.5626, 3.682), (-0.6561, -0.5447, 3.667), (-0.6518, -0.5228, 3.655), (-0.6468, -0.4979, 3.646), (-0.6415, -0.4709, 3.64), (-0.6468, -0.4692, 3.834), (-0.6574, -0.4947, 3.828), (-0.6671, -0.5182, 3.819), (-0.6756, -0.5387, 3.807), (-0.6826, -0.5556, 3.792), (-0.6878, -0.5682, 3.775), (-0.691, -0.5759, 3.756), (-0.6921, -0.5785, 3.737), (-0.691, -0.5759, 3.718), (-0.6878, -0.5682, 3.699), (-0.6826, -0.5556, 3.682), (-0.6756, -0.5387, 3.667), (-0.6671, -0.5182, 3.655), (-0.6574, -0.4947, 3.646), (-0.6468, -0.4692, 3.64), (-0.6518, -0.4666, 3.834), (-0.6671, -0.4895, 3.828), (-0.6812, -0.5106, 3.819), (-0.6936, -0.5291, 3.807), (-0.7037, -0.5443, 3.792), (-0.7113, -0.5556, 3.775), (-0.7159, -0.5626, 3.756), (-0.7175, -0.5649, 3.737), (-0.7159, -0.5626, 3.718), (-0.7113, -0.5556, 3.699), (-0.7037, -0.5443, 3.682), (-0.6936, -0.5291, 3.667), (-0.6812, -0.5106, 3.655), (-0.6671, -0.4895, 3.646), (-0.6518, -0.4666, 3.64), (-0.6561, -0.463, 3.834), (-0.6756, -0.4825, 3.828), (-0.6936, -0.5005, 3.819), (-0.7093, -0.5162, 3.807), (-0.7222, -0.5291, 3.792), (-0.7318, -0.5387, 3.775), (-0.7378, -0.5447, 3.756), (-0.7397, -0.5467, 3.737), (-0.7378, -0.5447, 3.718), (-0.7318, -0.5387, 3.699), (-0.7222, -0.5291, 3.682), (-0.7093, -0.5162, 3.667), (-0.6936, -0.5005, 3.655), (-0.6756, -0.4825, 3.646), (-0.6561, -0.463, 3.64), (-0.6597, -0.4587, 3.834), (-0.6826, -0.474, 3.828), (-0.7037, -0.4881, 3.819), (-0.7222, -0.5005, 3.807), (-0.7374, -0.5106, 3.792), (-0.7487, -0.5182, 3.775), (-0.7557, -0.5228, 3.756), (-0.758, -0.5244, 3.737), (-0.7557, -0.5228, 3.718), (-0.7487, -0.5182, 3.699), (-0.7374, -0.5106, 3.682), (-0.7222, -0.5005, 3.667), (-0.7037, -0.4881, 3.655), (-0.6826, -0.474, 3.646), (-0.6597, -0.4587, 3.64), (-0.6359, -0.4428, 3.836), (-0.6623, -0.4537, 3.834), (-0.6878, -0.4643, 3.828), (-0.7113, -0.474, 3.819), (-0.7318, -0.4825, 3.807), (-0.7487, -0.4895, 3.792), (-0.7613, -0.4947, 3.775), (-0.769, -0.4979, 3.756), (-0.7716, -0.499, 3.737), (-0.769, -0.4979, 3.718), (-0.7613, -0.4947, 3.699), (-0.7487, -0.4895, 3.682), (-0.7318, -0.4825, 3.667), (-0.7113, -0.474, 3.655), (-0.6878, -0.4643, 3.646), (-0.6623, -0.4537, 3.64), (-0.664, -0.4484, 3.834), (-0.691, -0.4537, 3.828), (-0.7159, -0.4587, 3.819), (-0.7378, -0.463, 3.807), (-0.7557, -0.4666, 3.792), (-0.769, -0.4692, 3.775), (-0.7772, -0.4709, 3.756), (-0.78, -0.4714, 3.737), (-0.7772, -0.4709, 3.718), (-0.769, -0.4692, 3.699), (-0.7557, -0.4666, 3.682), (-0.7378, -0.463, 3.667), (-0.7159, -0.4587, 3.655), (-0.691, -0.4537, 3.646), (-0.664, -0.4484, 3.64)], [], [(0, 12, 13, 1), (1, 13, 14, 2), (2, 14, 15, 3), (3, 15, 16, 4), (4, 16, 17, 5), (5, 17, 18, 6), (6, 18, 19, 7), (7, 19, 20, 8), (8, 20, 21, 9), (9, 21, 22, 10), (10, 22, 23, 11), (0, 11, 23, 12), (12, 24, 25, 13), (13, 25, 26, 14), (14, 26, 27, 15), (15, 27, 28, 16), (16, 28, 29, 17), (17, 29, 30, 18), (18, 30, 31, 19), (19, 31, 32, 20), (20, 32, 33, 21), (21, 33, 34, 22), (22, 34, 35, 23), (23, 35, 24, 12), (24, 36, 37, 25), (25, 37, 38, 26), (26, 38, 39, 27), (27, 39, 40, 28), (28, 40, 41, 29), (29, 41, 42, 30), (30, 42, 43, 31), (31, 43, 44, 32), (32, 44, 45, 33), (33, 45, 46, 34), (34, 46, 47, 35), (35, 47, 36, 24), (36, 48, 49, 37), (37, 49, 50, 38), (38, 50, 51, 39), (39, 51, 52, 40), (40, 52, 53, 41), (41, 53, 54, 42), (42, 54, 55, 43), (43, 55, 56, 44), (44, 56, 57, 45), (45, 57, 58, 46), (46, 58, 59, 47), (47, 59, 48, 36), (48, 60, 61, 49), (49, 61, 62, 50), (50, 62, 63, 51), (51, 63, 64, 52), (52, 64, 65, 53), (53, 65, 66, 54), (54, 66, 67, 55), (55, 67, 68, 56), (56, 68, 69, 57), (57, 69, 70, 58), (58, 70, 71, 59), (59, 71, 60, 48), (60, 72, 73, 61), (61, 73, 74, 62), (62, 74, 75, 63), (63, 75, 76, 64), (64, 76, 77, 65), (65, 77, 78, 66), (66, 78, 79, 67), (67, 79, 80, 68), (68, 80, 81, 69), (69, 81, 82, 70), (70, 82, 83, 71), (71, 83, 72, 60), (72, 84, 85, 73), (73, 85, 86, 74), (74, 86, 87, 75), (75, 87, 88, 76), (76, 88, 89, 77), (77, 89, 90, 78), (78, 90, 91, 79), (79, 91, 92, 80), (80, 92, 93, 81), (81, 93, 94, 82), (82, 94, 95, 83), (83, 95, 84, 72), (84, 96, 97, 85), (85, 97, 98, 86), (86, 98, 99, 87), (87, 99, 100, 88), (88, 100, 101, 89), (89, 101, 102, 90), (90, 102, 103, 91), (91, 103, 104, 92), (92, 104, 105, 93), (93, 105, 106, 94), (94, 106, 107, 95), (95, 107, 96, 84), (96, 108, 109, 97), (97, 109, 110, 98), (98, 110, 111, 99), (99, 111, 112, 100), (100, 112, 113, 101), (101, 113, 114, 102), (102, 114, 115, 103), (103, 115, 116, 104), (104, 116, 117, 105), (105, 117, 118, 106), (106, 118, 119, 107), (107, 119, 108, 96), (108, 120, 121, 109), (109, 121, 122, 110), (110, 122, 123, 111), (111, 123, 124, 112), (112, 124, 125, 113), (113, 125, 126, 114), (114, 126, 127, 115), (115, 127, 128, 116), (116, 128, 129, 117), (117, 129, 130, 118), (118, 130, 131, 119), (119, 131, 120, 108), (120, 132, 133, 121), (121, 133, 134, 122), (122, 134, 135, 123), (123, 135, 136, 124), (124, 136, 137, 125), (125, 137, 138, 126), (126, 138, 139, 127), (127, 139, 140, 128), (128, 140, 141, 129), (129, 141, 142, 130), (130, 142, 143, 131), (131, 143, 132, 120), (132, 144, 145, 133), (133, 145, 146, 134), (134, 146, 147, 135), (135, 147, 148, 136), (136, 148, 149, 137), (137, 149, 150, 138), (138, 150, 151, 139), (139, 151, 152, 140), (140, 152, 153, 141), (141, 153, 154, 142), (142, 154, 155, 143), (143, 155, 144, 132), (144, 156, 157, 145), (145, 157, 158, 146), (146, 158, 159, 147), (147, 159, 160, 148), (148, 160, 161, 149), (149, 161, 162, 150), (150, 162, 163, 151), (151, 163, 164, 152), (152, 164, 165, 153), (153, 165, 166, 154), (154, 166, 167, 155), (155, 167, 156, 144), (156, 168, 169, 157), (157, 169, 170, 158), (158, 170, 171, 159), (159, 171, 172, 160), (160, 172, 173, 161), (161, 173, 174, 162), (162, 174, 175, 163), (163, 175, 176, 164), (164, 176, 177, 165), (165, 177, 178, 166), (166, 178, 179, 167), (167, 179, 168, 156), (168, 180, 181, 169), (169, 181, 182, 170), (170, 182, 183, 171), (171, 183, 184, 172), (172, 184, 185, 173), (173, 185, 186, 174), (174, 186, 187, 175), (175, 187, 188, 176), (176, 188, 189, 177), (177, 189, 190, 178), (178, 190, 191, 179), (179, 191, 180, 168), (180, 192, 193, 181), (181, 193, 194, 182), (182, 194, 195, 183), (183, 195, 196, 184), (184, 196, 197, 185), (185, 197, 198, 186), (186, 198, 199, 187), (187, 199, 200, 188), (188, 200, 201, 189), (189, 201, 202, 190), (190, 202, 203, 191), (191, 203, 192, 180), (192, 204, 205, 193), (193, 205, 206, 194), (194, 206, 207, 195), (195, 207, 208, 196), (196, 208, 209, 197), (197, 209, 210, 198), (198, 210, 211, 199), (199, 211, 212, 200), (200, 212, 213, 201), (201, 213, 214, 202), (202, 214, 215, 203), (203, 215, 204, 192), (204, 216, 217, 205), (205, 217, 218, 206), (206, 218, 219, 207), (207, 219, 220, 208), (208, 220, 221, 209), (209, 221, 222, 210), (210, 222, 223, 211), (211, 223, 224, 212), (212, 224, 225, 213), (213, 225, 226, 214), (214, 226, 227, 215), (215, 227, 216, 204), (216, 228, 229, 217), (217, 229, 230, 218), (218, 230, 231, 219), (219, 231, 232, 220), (220, 232, 233, 221), (221, 233, 234, 222), (222, 234, 235, 223), (223, 235, 236, 224), (224, 236, 237, 225), (225, 237, 238, 226), (226, 238, 239, 227), (227, 239, 228, 216), (228, 240, 241, 229), (229, 241, 242, 230), (230, 242, 243, 231), (231, 243, 244, 232), (232, 244, 245, 233), (233, 245, 246, 234), (234, 246, 247, 235), (235, 247, 248, 236), (236, 248, 249, 237), (237, 249, 250, 238), (238, 250, 251, 239), (239, 251, 240, 228), (240, 252, 253, 241), (241, 253, 254, 242), (242, 254, 255, 243), (243, 255, 256, 244), (244, 256, 257, 245), (245, 257, 258, 246), (246, 258, 259, 247), (247, 259, 260, 248), (248, 260, 261, 249), (249, 261, 262, 250), (250, 262, 263, 251), (251, 263, 252, 240), (252, 264, 265, 253), (253, 265, 266, 254), (254, 266, 267, 255), (255, 267, 268, 256), (256, 268, 269, 257), (257, 269, 270, 258), (258, 270, 271, 259), (259, 271, 272, 260), (260, 272, 273, 261), (261, 273, 274, 262), (262, 274, 275, 263), (263, 275, 264, 252), (264, 276, 277, 265), (265, 277, 278, 266), (266, 278, 279, 267), (267, 279, 280, 268), (268, 280, 281, 269), (269, 281, 282, 270), (270, 282, 283, 271), (271, 283, 284, 272), (272, 284, 285, 273), (273, 285, 286, 274), (274, 286, 287, 275), (275, 287, 276, 264), (276, 288, 289, 277), (277, 289, 290, 278), (278, 290, 291, 279), (279, 291, 292, 280), (280, 292, 293, 281), (281, 293, 294, 282), (282, 294, 295, 283), (283, 295, 296, 284), (284, 296, 297, 285), (285, 297, 298, 286), (286, 298, 299, 287), (287, 299, 288, 276), (288, 300, 301, 289), (289, 301, 302, 290), (290, 302, 303, 291), (291, 303, 304, 292), (292, 304, 305, 293), (293, 305, 306, 294), (294, 306, 307, 295), (295, 307, 308, 296), (296, 308, 309, 297), (297, 309, 310, 298), (298, 310, 311, 299), (299, 311, 300, 288), (300, 312, 313, 301), (301, 313, 314, 302), (302, 314, 315, 303), (303, 315, 316, 304), (304, 316, 317, 305), (305, 317, 318, 306), (306, 318, 319, 307), (307, 319, 320, 308), (308, 320, 321, 309), (309, 321, 322, 310), (310, 322, 323, 311), (311, 323, 312, 300), (312, 324, 325, 313), (313, 325, 326, 314), (314, 326, 327, 315), (315, 327, 328, 316), (316, 328, 329, 317), (317, 329, 330, 318), (318, 330, 331, 319), (319, 331, 332, 320), (320, 332, 333, 321), (321, 333, 334, 322), (322, 334, 335, 323), (323, 335, 324, 312), (324, 336, 337, 325), (325, 337, 338, 326), (326, 338, 339, 327), (327, 339, 340, 328), (328, 340, 341, 329), (329, 341, 342, 330), (330, 342, 343, 331), (331, 343, 344, 332), (332, 344, 345, 333), (333, 345, 346, 334), (334, 346, 347, 335), (335, 347, 336, 324), (336, 348, 349, 337), (337, 349, 350, 338), (338, 350, 351, 339), (339, 351, 352, 340), (340, 352, 353, 341), (341, 353, 354, 342), (342, 354, 355, 343), (343, 355, 356, 344), (344, 356, 357, 345), (345, 357, 358, 346), (346, 358, 359, 347), (347, 359, 348, 336), (348, 360, 361, 349), (349, 361, 362, 350), (350, 362, 363, 351), (351, 363, 364, 352), (352, 364, 365, 353), (353, 365, 366, 354), (354, 366, 367, 355), (355, 367, 368, 356), (356, 368, 369, 357), (357, 369, 370, 358), (358, 370, 371, 359), (359, 371, 360, 348), (360, 372, 373, 361), (361, 373, 374, 362), (362, 374, 375, 363), (363, 375, 376, 364), (364, 376, 377, 365), (365, 377, 378, 366), (366, 378, 379, 367), (367, 379, 380, 368), (368, 380, 381, 369), (369, 381, 382, 370), (370, 382, 383, 371), (371, 383, 372, 360), (372, 384, 385, 373), (373, 385, 386, 374), (374, 386, 387, 375), (375, 387, 388, 376), (376, 388, 389, 377), (377, 389, 390, 378), (378, 390, 391, 379), (379, 391, 392, 380), (380, 392, 393, 381), (381, 393, 394, 382), (382, 394, 395, 383), (383, 395, 384, 372), (384, 396, 397, 385), (385, 397, 398, 386), (386, 398, 399, 387), (387, 399, 400, 388), (388, 400, 401, 389), (389, 401, 402, 390), (390, 402, 403, 391), (391, 403, 404, 392), (392, 404, 405, 393), (393, 405, 406, 394), (394, 406, 407, 395), (395, 407, 396, 384), (396, 408, 409, 397), (397, 409, 410, 398), (398, 410, 411, 399), (399, 411, 412, 400), (400, 412, 413, 401), (401, 413, 414, 402), (402, 414, 415, 403), (403, 415, 416, 404), (404, 416, 417, 405), (405, 417, 418, 406), (406, 418, 419, 407), (407, 419, 408, 396), (408, 420, 421, 409), (409, 421, 422, 410), (410, 422, 423, 411), (411, 423, 424, 412), (412, 424, 425, 413), (413, 425, 426, 414), (414, 426, 427, 415), (415, 427, 428, 416), (416, 428, 429, 417), (417, 429, 430, 418), (418, 430, 431, 419), (419, 431, 420, 408), (420, 432, 433, 421), (421, 433, 434, 422), (422, 434, 435, 423), (423, 435, 436, 424), (424, 436, 437, 425), (425, 437, 438, 426), (426, 438, 439, 427), (427, 439, 440, 428), (428, 440, 441, 429), (429, 441, 442, 430), (430, 442, 443, 431), (431, 443, 432, 420), (432, 444, 445, 433), (433, 445, 446, 434), (434, 446, 447, 435), (435, 447, 448, 436), (436, 448, 449, 437), (437, 449, 450, 438), (438, 450, 451, 439), (439, 451, 452, 440), (440, 452, 453, 441), (441, 453, 454, 442), (442, 454, 455, 443), (443, 455, 444, 432), (444, 456, 457, 445), (445, 457, 458, 446), (446, 458, 459, 447), (447, 459, 460, 448), (448, 460, 461, 449), (449, 461, 462, 450), (450, 462, 463, 451), (451, 463, 464, 452), (452, 464, 465, 453), (453, 465, 466, 454), (454, 466, 467, 455), (455, 467, 456, 444), (456, 468, 469, 457), (457, 469, 470, 458), (458, 470, 471, 459), (459, 471, 472, 460), (460, 472, 473, 461), (461, 473, 474, 462), (462, 474, 475, 463), (463, 475, 476, 464), (464, 476, 477, 465), (465, 477, 478, 466), (466, 478, 479, 467), (467, 479, 468, 456), (468, 480, 481, 469), (469, 481, 482, 470), (470, 482, 483, 471), (471, 483, 484, 472), (472, 484, 485, 473), (473, 485, 486, 474), (474, 486, 487, 475), (475, 487, 488, 476), (476, 488, 489, 477), (477, 489, 490, 478), (478, 490, 491, 479), (479, 491, 480, 468), (480, 492, 493, 481), (481, 493, 494, 482), (482, 494, 495, 483), (483, 495, 496, 484), (484, 496, 497, 485), (485, 497, 498, 486), (486, 498, 499, 487), (487, 499, 500, 488), (488, 500, 501, 489), (489, 501, 502, 490), (490, 502, 503, 491), (491, 503, 492, 480), (492, 504, 505, 493), (493, 505, 506, 494), (494, 506, 507, 495), (495, 507, 508, 496), (496, 508, 509, 497), (497, 509, 510, 498), (498, 510, 511, 499), (499, 511, 512, 500), (500, 512, 513, 501), (501, 513, 514, 502), (502, 514, 515, 503), (503, 515, 504, 492), (504, 516, 517, 505), (505, 517, 518, 506), (506, 518, 519, 507), (507, 519, 520, 508), (508, 520, 521, 509), (509, 521, 522, 510), (510, 522, 523, 511), (511, 523, 524, 512), (512, 524, 525, 513), (513, 525, 526, 514), (514, 526, 527, 515), (515, 527, 516, 504), (516, 528, 529, 517), (517, 529, 530, 518), (518, 530, 531, 519), (519, 531, 532, 520), (520, 532, 533, 521), (521, 533, 534, 522), (522, 534, 535, 523), (523, 535, 536, 524), (524, 536, 537, 525), (525, 537, 538, 526), (526, 538, 539, 527), (527, 539, 528, 516), (528, 540, 541, 529), (529, 541, 542, 530), (530, 542, 543, 531), (531, 543, 544, 532), (532, 544, 545, 533), (533, 545, 546, 534), (534, 546, 547, 535), (535, 547, 548, 536), (536, 548, 549, 537), (537, 549, 550, 538), (538, 550, 551, 539), (539, 551, 540, 528), (540, 552, 553, 541), (541, 553, 554, 542), (542, 554, 555, 543), (543, 555, 556, 544), (544, 556, 557, 545), (545, 557, 558, 546), (546, 558, 559, 547), (547, 559, 560, 548), (548, 560, 561, 549), (549, 561, 562, 550), (550, 562, 563, 551), (551, 563, 552, 540), (552, 564, 565, 553), (553, 565, 566, 554), (554, 566, 567, 555), (555, 567, 568, 556), (556, 568, 569, 557), (557, 569, 570, 558), (558, 570, 571, 559), (559, 571, 572, 560), (560, 572, 573, 561), (561, 573, 574, 562), (562, 574, 575, 563), (563, 575, 564, 552), (564, 0, 1, 565), (565, 1, 2, 566), (566, 2, 3, 567), (567, 3, 4, 568), (568, 4, 5, 569), (569, 5, 6, 570), (570, 6, 7, 571), (571, 7, 8, 572), (572, 8, 9, 573), (573, 9, 10, 574), (574, 10, 11, 575), (575, 11, 0, 564), (590, 589, 584, 644, 586), (596, 594, 583, 582), (593, 590, 586, 585), (579, 580, 591, 592), (600, 599, 590, 593), (576, 577, 595, 597), (602, 601, 594, 596), (577, 579, 592, 595), (601, 600, 593, 594), (580, 578, 588, 591), (599, 598, 589, 590), (591, 588, 598, 599), (621, 619, 606, 605), (597, 595, 601, 602), (592, 591, 599, 600), (606, 603, 615, 618), (622, 621, 605, 604), (619, 620, 603, 606), (620, 622, 604, 603), (601, 595, 612, 613), (613, 612, 611, 614), (600, 601, 613, 607), (607, 613, 614, 608), (595, 592, 610, 612), (612, 610, 609, 611), (592, 600, 607, 610), (610, 607, 608, 609), (616, 617, 618, 615), (604, 605, 617, 616), (605, 606, 618, 617), (603, 604, 616, 615), (614, 611, 622, 620), (608, 614, 620, 619), (611, 609, 621, 622), (609, 608, 619, 621), (650, 649, 645, 648), (629, 628, 624, 625), (623, 626, 638, 635), (628, 632, 623, 624), (633, 629, 625, 626), (632, 633, 626, 623), (583, 594, 634, 631), (641, 642, 633, 632), (594, 593, 630, 634), (642, 640, 629, 633), (585, 583, 631, 627), (639, 641, 632, 628), (593, 585, 627, 630), (640, 639, 628, 629), (635, 638, 637, 636), (624, 623, 635, 636), (626, 625, 637, 638), (625, 624, 636, 637), (630, 627, 639, 640), (627, 631, 641, 639), (634, 630, 640, 642), (631, 634, 642, 641), (580, 579, 659, 660), (643, 644, 655, 653), (587, 582, 583, 585, 643), (576, 657, 661, 577), (586, 644, 643, 585), (645, 646, 647, 648), (649, 651, 646, 645), (652, 650, 648, 647), (654, 653, 650, 652), (655, 656, 651, 649), (653, 655, 649, 650), (644, 584, 656, 655), (587, 643, 653, 654), (660, 659, 664, 665), (657, 581, 666, 661), (578, 580, 660, 662), (577, 661, 659, 579), (665, 664, 668, 669), (581, 658, 670, 666), (662, 660, 665, 667), (661, 666, 664, 659), (671, 669, 672, 683, 676), (658, 673, 675, 670), (667, 665, 669, 671), (666, 670, 668, 664), (672, 696, 695, 683), (685, 680, 679, 687), (669, 668, 692, 663, 693, 696, 672), (670, 675, 663, 692, 668), (688, 682, 677, 684), (686, 678, 689, 680, 685), (682, 689, 678, 677), (683, 695, 694, 676), (687, 679, 682, 688), (663, 687, 688, 681), (673, 686, 685, 675), (681, 688, 684, 674), (675, 685, 687, 663), (679, 680, 689, 682), (690, 681, 674), (691, 690, 674), (693, 663, 690), (663, 681, 690), (696, 693, 690, 695), (695, 690, 691, 694), (705, 702, 697, 704), (701, 698, 702, 705), (700, 701, 705, 703), (703, 705, 704, 699), (714, 712, 713, 708), (706, 714, 708, 709), (707, 710, 714, 706), (710, 711, 712, 714), (697, 702, 708, 713), (704, 697, 713, 712), (702, 698, 709, 708), (700, 703, 710, 707), (698, 701, 706, 709), (703, 699, 711, 710), (701, 700, 707, 706), (699, 704, 712, 711), (720, 726, 725, 719), (718, 724, 723, 717), (721, 727, 726, 720), (719, 725, 724, 718), (726, 731, 730, 725), (724, 729, 728, 723), (727, 732, 731, 726), (725, 730, 729, 724), (731, 736, 735, 730), (729, 734, 733, 728), (732, 737, 736, 731), (730, 735, 734, 729), (734, 739, 738, 733), (737, 742, 741, 736), (735, 740, 739, 734), (736, 741, 740, 735), (743, 721, 716), (743, 727, 721), (717, 723, 722), (743, 732, 727), (723, 728, 722), (728, 733, 722), (743, 737, 732), (733, 738, 722), (743, 742, 737), (738, 715, 722), (743, 716, 742), (746, 745, 760, 761), (754, 753, 768, 769), (747, 746, 761, 762), (755, 754, 769, 770), (748, 747, 762, 763), (756, 755, 770, 771), (749, 748, 763, 764), (757, 756, 771, 772), (750, 749, 764, 765), (758, 757, 772, 773), (751, 750, 765, 766), (752, 751, 766, 767), (745, 744, 759, 760), (753, 752, 767, 768), (760, 759, 774, 775), (768, 767, 782, 783), (761, 760, 775, 776), (769, 768, 783, 784), (762, 761, 776, 777), (770, 769, 784, 785), (763, 762, 777, 778), (771, 770, 785, 786), (764, 763, 778, 779), (772, 771, 786, 787), (765, 764, 779, 780), (773, 772, 787, 788), (766, 765, 780, 781), (767, 766, 781, 782), (779, 778, 793, 794), (787, 786, 801, 802), (780, 779, 794, 795), (788, 787, 802, 803), (781, 780, 795, 796), (782, 781, 796, 797), (775, 774, 789, 790), (783, 782, 797, 798), (776, 775, 790, 791), (784, 783, 798, 799), (777, 776, 791, 792), (785, 784, 799, 800), (778, 777, 792, 793), (786, 785, 800, 801), (798, 797, 812, 813), (791, 790, 805, 806), (799, 798, 813, 814), (792, 791, 806, 807), (800, 799, 814, 815), (793, 792, 807, 808), (801, 800, 815, 816), (794, 793, 808, 809), (802, 801, 816, 817), (795, 794, 809, 810), (803, 802, 817, 818), (796, 795, 810, 811), (797, 796, 811, 812), (790, 789, 804, 805), (817, 816, 831, 832), (810, 809, 824, 825), (818, 817, 832, 833), (811, 810, 825, 826), (812, 811, 826, 827), (805, 804, 819, 820), (813, 812, 827, 828), (806, 805, 820, 821), (814, 813, 828, 829), (807, 806, 821, 822), (815, 814, 829, 830), (808, 807, 822, 823), (816, 815, 830, 831), (809, 808, 823, 824), (821, 820, 835, 836), (829, 828, 843, 844), (822, 821, 836, 837), (830, 829, 844, 845), (823, 822, 837, 838), (831, 830, 845, 846), (824, 823, 838, 839), (832, 831, 846, 847), (825, 824, 839, 840), (833, 832, 847, 848), (826, 825, 840, 841), (827, 826, 841, 842), (820, 819, 834, 835), (828, 827, 842, 843), (840, 839, 854, 855), (848, 847, 862, 863), (841, 840, 855, 856), (842, 841, 856, 857), (835, 834, 849, 850), (843, 842, 857, 858), (836, 835, 850, 851), (844, 843, 858, 859), (837, 836, 851, 852), (845, 844, 859, 860), (838, 837, 852, 853), (846, 845, 860, 861), (839, 838, 853, 854), (847, 846, 861, 862), (859, 858, 873, 874), (852, 851, 866, 867), (860, 859, 874, 875), (853, 852, 867, 868), (861, 860, 875, 876), (854, 853, 868, 869), (862, 861, 876, 877), (855, 854, 869, 870), (863, 862, 877, 878), (856, 855, 870, 871), (857, 856, 871, 872), (850, 849, 864, 865), (858, 857, 872, 873), (851, 850, 865, 866), (878, 877, 892, 893), (871, 870, 885, 886), (872, 871, 886, 887), (865, 864, 879, 880), (873, 872, 887, 888), (866, 865, 880, 881), (874, 873, 888, 889), (867, 866, 881, 882), (875, 874, 889, 890), (868, 867, 882, 883), (876, 875, 890, 891), (869, 868, 883, 884), (877, 876, 891, 892), (870, 869, 884, 885), (890, 889, 904, 905), (883, 882, 897, 898), (891, 890, 905, 906), (884, 883, 898, 899), (892, 891, 906, 907), (885, 884, 899, 900), (893, 892, 907, 908), (886, 885, 900, 901), (887, 886, 901, 902), (880, 879, 894, 895), (888, 887, 902, 903), (881, 880, 895, 896), (889, 888, 903, 904), (882, 881, 896, 897), (902, 901, 916, 917), (895, 894, 909, 910), (903, 902, 917, 918), (896, 895, 910, 911), (904, 903, 918, 919), (897, 896, 911, 912), (905, 904, 919, 920), (898, 897, 912, 913), (906, 905, 920, 921), (899, 898, 913, 914), (907, 906, 921, 922), (900, 899, 914, 915), (908, 907, 922, 923), (901, 900, 915, 916), (913, 912, 927, 928), (921, 920, 935, 936), (914, 913, 928, 929), (922, 921, 936, 937), (915, 914, 929, 930), (923, 922, 937, 938), (916, 915, 930, 931), (917, 916, 931, 932), (910, 909, 924, 925), (918, 917, 932, 933), (911, 910, 925, 926), (919, 918, 933, 934), (912, 911, 926, 927), (920, 919, 934, 935), (932, 931, 946, 947), (925, 924, 939, 940), (933, 932, 947, 948), (926, 925, 940, 941), (934, 933, 948, 949), (927, 926, 941, 942), (935, 934, 949, 950), (928, 927, 942, 943), (936, 935, 950, 951), (929, 928, 943, 944), (937, 936, 951, 952), (930, 929, 944, 945), (938, 937, 952, 953), (931, 930, 945, 946), (951, 950, 965, 966), (944, 943, 958, 959), (952, 951, 966, 967), (945, 944, 959, 960), (953, 952, 967, 968), (946, 945, 960, 961), (947, 946, 961, 962), (940, 939, 954, 955), (948, 947, 962, 963), (941, 940, 955, 956), (949, 948, 963, 964), (942, 941, 956, 957), (950, 949, 964, 965), (943, 942, 957, 958), (955, 954, 969, 970), (963, 962, 977, 978), (956, 955, 970, 971), (964, 963, 978, 979), (957, 956, 971, 972), (965, 964, 979, 980), (958, 957, 972, 973), (966, 965, 980, 981), (959, 958, 973, 974), (967, 966, 981, 982), (960, 959, 974, 975), (968, 967, 982, 983), (961, 960, 975, 976), (962, 961, 976, 977), (974, 973, 988, 989), (982, 981, 996, 997), (975, 974, 989, 990), (983, 982, 997, 998), (976, 975, 990, 991), (977, 976, 991, 992), (970, 969, 984, 985), (978, 977, 992, 993), (971, 970, 985, 986), (979, 978, 993, 994), (972, 971, 986, 987), (980, 979, 994, 995), (973, 972, 987, 988), (981, 980, 995, 996), (993, 992, 1007, 1008), (986, 985, 1000, 1001), (994, 993, 1008, 1009), (987, 986, 1001, 1002), (995, 994, 1009, 1010), (988, 987, 1002, 1003), (996, 995, 1010, 1011), (989, 988, 1003, 1004), (997, 996, 1011, 1012), (990, 989, 1004, 1005), (998, 997, 1012, 1013), (991, 990, 1005, 1006), (992, 991, 1006, 1007), (985, 984, 999, 1000), (1012, 1011, 1026, 1027), (1005, 1004, 1019, 1020), (1013, 1012, 1027, 1028), (1006, 1005, 1020, 1021), (1007, 1006, 1021, 1022), (1000, 999, 1014, 1015), (1008, 1007, 1022, 1023), (1001, 1000, 1015, 1016), (1009, 1008, 1023, 1024), (1002, 1001, 1016, 1017), (1010, 1009, 1024, 1025), (1003, 1002, 1017, 1018), (1011, 1010, 1025, 1026), (1004, 1003, 1018, 1019), (1024, 1023, 1038, 1039), (1017, 1016, 1031, 1032), (1025, 1024, 1039, 1040), (1018, 1017, 1032, 1033), (1026, 1025, 1040, 1041), (1019, 1018, 1033, 1034), (1027, 1026, 1041, 1042), (1020, 1019, 1034, 1035), (1028, 1027, 1042, 1043), (1021, 1020, 1035, 1036), (1022, 1021, 1036, 1037), (1015, 1014, 1029, 1030), (1023, 1022, 1037, 1038), (1016, 1015, 1030, 1031), (1043, 1042, 1057, 1058), (1036, 1035, 1050, 1051), (1037, 1036, 1051, 1052), (1030, 1029, 1044, 1045), (1038, 1037, 1052, 1053), (1031, 1030, 1045, 1046), (1039, 1038, 1053, 1054), (1032, 1031, 1046, 1047), (1040, 1039, 1054, 1055), (1033, 1032, 1047, 1048), (1041, 1040, 1055, 1056), (1034, 1033, 1048, 1049), (1042, 1041, 1056, 1057), (1035, 1034, 1049, 1050), (1047, 1046, 1061, 1062), (1055, 1054, 1069, 1070), (1048, 1047, 1062, 1063), (1056, 1055, 1070, 1071), (1049, 1048, 1063, 1064), (1057, 1056, 1071, 1072), (1050, 1049, 1064, 1065), (1058, 1057, 1072, 1073), (1051, 1050, 1065, 1066), (1052, 1051, 1066, 1067), (1045, 1044, 1059, 1060), (1053, 1052, 1067, 1068), (1046, 1045, 1060, 1061), (1054, 1053, 1068, 1069), (1066, 1065, 1081, 1082), (1067, 1066, 1082, 1083), (1060, 1059, 1075, 1076), (1068, 1067, 1083, 1084), (1061, 1060, 1076, 1077), (1069, 1068, 1084, 1085), (1062, 1061, 1077, 1078), (1070, 1069, 1085, 1086), (1063, 1062, 1078, 1079), (1071, 1070, 1086, 1087), (1064, 1063, 1079, 1080), (1072, 1071, 1087, 1088), (1065, 1064, 1080, 1081), (1073, 1072, 1088, 1089), (1086, 1085, 1100, 1101), (1079, 1078, 1093, 1094), (1087, 1086, 1101, 1102), (1080, 1079, 1094, 1095), (1088, 1087, 1102, 1103), (1081, 1080, 1095, 1096), (1089, 1088, 1103, 1104), (1082, 1081, 1096, 1097), (1083, 1082, 1097, 1098), (1076, 1075, 1090, 1091), (1084, 1083, 1098, 1099), (1077, 1076, 1091, 1092), (1085, 1084, 1099, 1100), (1078, 1077, 1092, 1093), (1098, 1097, 1112, 1113), (1091, 1090, 1105, 1106), (1099, 1098, 1113, 1114), (1092, 1091, 1106, 1107), (1100, 1099, 1114, 1115), (1093, 1092, 1107, 1108), (1101, 1100, 1115, 1116), (1094, 1093, 1108, 1109), (1102, 1101, 1116, 1117), (1095, 1094, 1109, 1110), (1103, 1102, 1117, 1118), (1096, 1095, 1110, 1111), (1104, 1103, 1118, 1119), (1097, 1096, 1111, 1112), (1109, 1108, 1123, 1124), (1117, 1116, 1131, 1132), (1110, 1109, 1124, 1125), (1118, 1117, 1132, 1133), (1111, 1110, 1125, 1126), (1119, 1118, 1133, 1134), (1112, 1111, 1126, 1127), (1113, 1112, 1127, 1128), (1106, 1105, 1120, 1121), (1114, 1113, 1128, 1129), (1107, 1106, 1121, 1122), (1115, 1114, 1129, 1130), (1108, 1107, 1122, 1123), (1116, 1115, 1130, 1131), (1128, 1127, 1142, 1143), (1121, 1120, 1135, 1136), (1129, 1128, 1143, 1144), (1122, 1121, 1136, 1137), (1130, 1129, 1144, 1145), (1123, 1122, 1137, 1138), (1131, 1130, 1145, 1146), (1124, 1123, 1138, 1139), (1132, 1131, 1146, 1147), (1125, 1124, 1139, 1140), (1133, 1132, 1147, 1148), (1126, 1125, 1140, 1141), (1134, 1133, 1148, 1149), (1127, 1126, 1141, 1142), (1147, 1146, 1161, 1162), (1140, 1139, 1154, 1155), (1148, 1147, 1162, 1163), (1141, 1140, 1155, 1156), (1149, 1148, 1163, 1164), (1142, 1141, 1156, 1157), (1143, 1142, 1157, 1158), (1136, 1135, 1150, 1151), (1144, 1143, 1158, 1159), (1137, 1136, 1151, 1152), (1145, 1144, 1159, 1160), (1138, 1137, 1152, 1153), (1146, 1145, 1160, 1161), (1139, 1138, 1153, 1154), (1159, 1158, 1173, 1174), (1152, 1151, 1166, 1167), (1160, 1159, 1174, 1175), (1153, 1152, 1167, 1168), (1161, 1160, 1175, 1176), (1154, 1153, 1168, 1169), (1162, 1161, 1176, 1177), (1155, 1154, 1169, 1170), (1163, 1162, 1177, 1178), (1156, 1155, 1170, 1171), (1164, 1163, 1178, 1179), (1157, 1156, 1171, 1172), (1158, 1157, 1172, 1173), (1151, 1150, 1165, 1166), (1178, 1177, 1192, 1193), (1171, 1170, 1185, 1186), (1179, 1178, 1193, 1194), (1172, 1171, 1186, 1187), (1173, 1172, 1187, 1188), (1166, 1165, 1180, 1181), (1174, 1173, 1188, 1189), (1167, 1166, 1181, 1182), (1175, 1174, 1189, 1190), (1168, 1167, 1182, 1183), (1176, 1175, 1190, 1191), (1169, 1168, 1183, 1184), (1177, 1176, 1191, 1192), (1170, 1169, 1184, 1185), (1182, 1181, 1197, 1198), (1190, 1189, 1205, 1206), (1183, 1182, 1198, 1199), (1191, 1190, 1206, 1207), (1184, 1183, 1199, 1200), (1192, 1191, 1207, 1208), (1185, 1184, 1200, 1201), (1193, 1192, 1208, 1209), (1186, 1185, 1201, 1202), (1194, 1193, 1209, 1210), (1187, 1186, 1202, 1203), (1188, 1187, 1203, 1204), (1181, 1180, 1196, 1197), (1189, 1188, 1204, 1205), (1202, 1201, 1216, 1217), (1210, 1209, 1224, 1225), (1203, 1202, 1217, 1218), (1204, 1203, 1218, 1219), (1197, 1196, 1211, 1212), (1205, 1204, 1219, 1220), (1198, 1197, 1212, 1213), (1206, 1205, 1220, 1221), (1199, 1198, 1213, 1214), (1207, 1206, 1221, 1222), (1200, 1199, 1214, 1215), (1208, 1207, 1222, 1223), (1201, 1200, 1215, 1216), (1209, 1208, 1223, 1224), (744, 1195, 759), (1074, 758, 773), (759, 1195, 774), (1074, 773, 788), (774, 1195, 789), (1074, 788, 803), (789, 1195, 804), (1074, 803, 818), (804, 1195, 819), (1074, 818, 833), (819, 1195, 834), (1074, 833, 848), (834, 1195, 849), (1074, 848, 863), (849, 1195, 864), (1074, 863, 878), (864, 1195, 879), (1074, 878, 893), (879, 1195, 894), (1074, 893, 908), (894, 1195, 909), (1074, 908, 923), (909, 1195, 924), (1074, 923, 938), (924, 1195, 939), (1074, 938, 953), (939, 1195, 954), (1074, 953, 968), (954, 1195, 969), (1074, 968, 983), (969, 1195, 984), (1074, 983, 998), (984, 1195, 999), (1074, 998, 1013), (999, 1195, 1014), (1074, 1013, 1028), (1014, 1195, 1029), (1074, 1028, 1043), (1029, 1195, 1044), (1074, 1043, 1058), (1044, 1195, 1059), (1074, 1058, 1073), (1059, 1195, 1075), (1074, 1073, 1089), (1075, 1195, 1090), (1074, 1089, 1104), (1090, 1195, 1105), (1074, 1104, 1119), (1105, 1195, 1120), (1074, 1119, 1134), (1120, 1195, 1135), (1074, 1134, 1149), (1135, 1195, 1150), (1074, 1149, 1164), (1150, 1195, 1165), (1074, 1164, 1179), (1165, 1195, 1180), (1074, 1179, 1194), (1180, 1195, 1196), (1074, 1194, 1210), (1196, 1195, 1211), (1074, 1210, 1225), (1221, 1220, 753, 754), (1214, 1213, 746, 747), (1222, 1221, 754, 755), (1215, 1214, 747, 748), (1223, 1222, 755, 756), (1216, 1215, 748, 749), (1224, 1223, 756, 757), (1217, 1216, 749, 750), (1225, 1224, 757, 758), (1218, 1217, 750, 751), (1211, 1195, 744), (1074, 1225, 758), (1219, 1218, 751, 752), (1212, 1211, 744, 745), (1220, 1219, 752, 753), (1213, 1212, 745, 746)])
me_plane.polygons.foreach_set('use_smooth', [0, 0, 0, 0, 0, 0, 0, 0, 0, 0, 0, 0, 0, 0, 0, 0, 0, 0, 0, 0, 0, 0, 0, 0, 0, 0, 0, 0, 0, 0, 0, 0, 0, 0, 0, 0, 0, 0, 0, 0, 0, 0, 0, 0, 0, 0, 0, 0, 0, 0, 0, 0, 0, 0, 0, 0, 0, 0, 0, 0, 0, 0, 0, 0, 0, 0, 0, 0, 0, 0, 0, 0, 0, 0, 0, 0, 0, 0, 0, 0, 0, 0, 0, 0, 0, 0, 0, 0, 0, 0, 0, 0, 0, 0, 0, 0, 0, 0, 0, 0, 0, 0, 0, 0, 0, 0, 0, 0, 0, 0, 0, 0, 0, 0, 0, 0, 0, 0, 0, 0, 0, 0, 0, 0, 0, 0, 0, 0, 0, 0, 0, 0, 0, 0, 0, 0, 0, 0, 0, 0, 0, 0, 0, 0, 0, 0, 0, 0, 0, 0, 0, 0, 0, 0, 0, 0, 0, 0, 0, 0, 0, 0, 0, 0, 0, 0, 0, 0, 0, 0, 0, 0, 0, 0, 0, 0, 0, 0, 0, 0, 0, 0, 0, 0, 0, 0, 0, 0, 0, 0, 0, 0, 0, 0, 0, 0, 0, 0, 0, 0, 0, 0, 0, 0, 0, 0, 0, 0, 0, 0, 0, 0, 0, 0, 0, 0, 0, 0, 0, 0, 0, 0, 0, 0, 0, 0, 0, 0, 0, 0, 0, 0, 0, 0, 0, 0, 0, 0, 0, 0, 0, 0, 0, 0, 0, 0, 0, 0, 0, 0, 0, 0, 0, 0, 0, 0, 0, 0, 0, 0, 0, 0, 0, 0, 0, 0, 0, 0, 0, 0, 0, 0, 0, 0, 0, 0, 0, 0, 0, 0, 0, 0, 0, 0, 0, 0, 0, 0, 0, 0, 0, 0, 0, 0, 0, 0, 0, 0, 0, 0, 0, 0, 0, 0, 0, 0, 0, 0, 0, 0, 0, 0, 0, 0, 0, 0, 0, 0, 0, 0, 0, 0, 0, 0, 0, 0, 0, 0, 0, 0, 0, 0, 0, 0, 0, 0, 0, 0, 0, 0, 0, 0, 0, 0, 0, 0, 0, 0, 0, 0, 0, 0, 0, 0, 0, 0, 0, 0, 0, 0, 0, 0, 0, 0, 0, 0, 0, 0, 0, 0, 0, 0, 0, 0, 0, 0, 0, 0, 0, 0, 0, 0, 0, 0, 0, 0, 0, 0, 0, 0, 0, 0, 0, 0, 0, 0, 0, 0, 0, 0, 0, 0, 0, 0, 0, 0, 0, 0, 0, 0, 0, 0, 0, 0, 0, 0, 0, 0, 0, 0, 0, 0, 0, 0, 0, 0, 0, 0, 0, 0, 0, 0, 0, 0, 0, 0, 0, 0, 0, 0, 0, 0, 0, 0, 0, 0, 0, 0, 0, 0, 0, 0, 0, 0, 0, 0, 0, 0, 0, 0, 0, 0, 0, 0, 0, 0, 0, 0, 0, 0, 0, 0, 0, 0, 0, 0, 0, 0, 0, 0, 0, 0, 0, 0, 0, 0, 0, 0, 0, 0, 0, 0, 0, 0, 0, 0, 0, 0, 0, 0, 0, 0, 0, 0, 0, 0, 0, 0, 0, 0, 0, 0, 0, 0, 0, 0, 0, 0, 0, 0, 0, 0, 0, 0, 0, 0, 0, 0, 0, 0, 0, 0, 0, 0, 0, 0, 0, 0, 0, 0, 0, 0, 0, 0, 0, 0, 0, 0, 0, 0, 0, 0, 0, 0, 0, 0, 0, 0, 0, 0, 0, 0, 0, 0, 0, 0, 0, 0, 0, 0, 0, 0, 0, 0, 0, 0, 1, 1, 1, 1, 1, 1, 1, 1, 1, 1, 1, 1, 1, 1, 1, 1, 1, 1, 1, 1, 1, 1, 1, 1, 1, 1, 1, 1, 1, 1, 1, 1, 1, 1, 1, 1, 1, 1, 1, 1, 1, 1, 1, 1, 1, 1, 1, 1, 1, 1, 1, 1, 1, 1, 1, 1, 1, 1, 1, 1, 1, 1, 1, 1, 1, 1, 1, 1, 1, 1, 1, 1, 1, 1, 1, 1, 1, 1, 1, 1, 1, 1, 1, 1, 1, 1, 1, 1, 1, 1, 1, 1, 1, 1, 1, 1, 1, 1, 1, 1, 1, 1, 1, 1, 1, 1, 1, 1, 1, 1, 1, 1, 1, 1, 1, 1, 1, 1, 1, 1, 1, 1, 1, 1, 1, 1, 1, 1, 1, 1, 1, 1, 1, 1, 1, 1, 1, 1, 1, 1, 1, 1, 1, 1, 1, 0, 0, 0, 0, 0, 0, 0, 0, 0, 0, 0, 0, 0, 0, 0, 0, 0, 0, 0, 0, 0, 0, 0, 0, 0, 0, 0, 0, 0, 0, 0, 0, 0, 0, 0, 0, 0, 0, 0, 0, 0, 0, 0, 0, 0, 0, 0, 0, 0, 0, 0, 0, 0, 0, 0, 0, 0, 0, 0, 0, 0, 0, 0, 0, 0, 0, 0, 0, 0, 0, 0, 0, 0, 0, 0, 0, 0, 0, 0, 0, 0, 0, 0, 0, 0, 0, 0, 0, 0, 0, 0, 0, 0, 0, 0, 0, 0, 0, 0, 0, 0, 0, 0, 0, 0, 0, 0, 0, 0, 0, 0, 0, 0, 0, 0, 0, 0, 0, 0, 0, 0, 0, 0, 0, 0, 0, 0, 0, 0, 0, 0, 0, 0, 0, 0, 0, 0, 0, 0, 0, 0, 0, 0, 0, 0, 0, 0, 0, 0, 0, 0, 0, 0, 0, 0, 0, 0, 0, 0, 0, 0, 0, 0, 0, 0, 0, 0, 0, 0, 0, 0, 0, 0, 0, 0, 0, 0, 0, 0, 0, 0, 0, 0, 0, 0, 0, 0, 0, 0, 0, 0, 0, 0, 0, 0, 0, 0, 0, 0, 0, 0, 0, 0, 0, 0, 0, 0, 0, 0, 0, 0, 0, 0, 0, 0, 0, 0, 0, 0, 0, 0, 0, 0, 0, 0, 0, 0, 0, 0, 0, 0, 0, 0, 0, 0, 0, 0, 0, 0, 0, 0, 0, 0, 0, 0, 0, 0, 0, 0, 0, 0, 0, 0, 0, 0, 0, 0, 0, 0, 0, 0, 0, 0, 0, 0, 0, 0, 0, 0, 0, 0, 0, 0, 0, 0, 0, 0, 0, 0, 0, 0, 0, 0, 0, 0, 0, 0, 0, 0, 0, 0, 0, 0, 0, 0, 0, 0, 0, 0, 0, 0, 0, 0, 0, 0, 0, 0, 0, 0, 0, 0, 0, 0, 0, 0, 0, 0, 0, 0, 0, 0, 0, 0, 0, 0, 0, 0, 0, 0, 0, 0, 0, 0, 0, 0, 0, 0, 0, 0, 0, 0, 0, 0, 0, 0, 0, 0, 0, 0, 0, 0, 0, 0, 0, 0, 0, 0, 0, 0, 0, 0, 0, 0, 0, 0, 0, 0, 0, 0, 0, 0, 0, 0, 0, 0, 0, 0, 0, 0, 0, 0, 0, 0, 0, 0, 0, 0, 0, 0, 0, 0, 0, 0, 0, 0, 0, 0, 0, 0, 0, 0, 0, 0, 0, 0, 0, 0, 0, 0, 0, 0, 0, 0, 0, 0, 0, 0, 0, 0, 0, 0, 0, 0, 0, 0, 0, 0, 0, 0, 0, 0, 0, 0, 0, 0, 0, 0, 0, 0, 0, 0, 0, 0, 0, 0, 0, 0, 0, 0, 0, 0, 0, 0, 0, 0, 0, 0, 0, 0, 0, 0, 0, 0, 0, 0, 0, 0, 0, 0, 0, 0, 0, 0, 0, 0, 0, 0, 0, 0, 0, 0, 0, 0, 0, 0, 0, 0, 0, 0, 0, 0, 0, 0, 0, 0, 0, 0, 0, 0, 0, 0, 0, 0, 0, 0, 0, 0, 0, 0, 0, 0, 0])
me_plane.use_remesh_preserve_volume = False
me_plane.use_remesh_preserve_attributes = False
me_plane.use_mirror_vertex_groups = False
me_plane.update()

# ---- objects
ob_plane = bpy.data.objects.new('Plane', me_plane)
ob_lamp = bpy.data.objects.new('Lamp', light_lamp)
ob_camera = bpy.data.objects.new('Camera', cam_camera)

# ---- transforms, parenting, visibility, modifiers, constraints
ob_plane.location = (0.01191, -0.2696, 1.0)
ob_plane.rotation_euler = (1.571, -0.0, -0.0)
ob_plane.lineart.crease_threshold = 0.0
_m = ob_plane.modifiers.new('Mirror', 'MIRROR')
_m.use_clip = True
_m = ob_plane.modifiers.new('Subsurf', 'SUBSURF')
_m.uv_smooth = 'PRESERVE_CORNERS'
_m.quality = 0
_m.levels = 3
_m.render_levels = 0
_m.show_only_control_edges = False
ob_lamp.location = (4.076, 1.005, 5.904)
ob_lamp.rotation_euler = (0.6503, 0.05522, 1.866)
ob_lamp.lock_rotations_4d = False
ob_lamp.empty_display_type = 'ARROWS'
ob_lamp.color = (0.0, 0.0, 0.0, 0.0)
ob_lamp.lineart.crease_threshold = 0.0
ob_camera.location = (7.481, -6.508, 5.344)
ob_camera.rotation_euler = (1.109, 0.01082, 0.8149)
ob_camera.lock_rotations_4d = False
ob_camera.empty_display_type = 'ARROWS'
ob_camera.color = (0.0, 0.0, 0.0, 0.0)
ob_camera.display_type = 'WIRE'
ob_camera.lineart.crease_threshold = 0.0

# ---- collection membership
col_collection_1.objects.link(ob_plane)
col_collection_10.objects.link(ob_lamp)
col_collection_10.objects.link(ob_camera)

# ---- scene / render settings (as saved in the file)
scene.camera = ob_camera
scene.frame_start = 1; scene.frame_end = 250; scene.frame_set(1)
scene.render.engine = 'BLENDER_EEVEE_NEXT'
scene.render.resolution_percentage = 50
scene.render.dither_intensity = 0.0
scene.cycles.use_denoising = False
scene.cycles.samples = 10
scene.cycles.sampling_pattern = 'TABULATED_SOBOL'
scene.cycles.light_sampling_threshold = 0.0
scene.cycles.use_adaptive_sampling = False
scene.cycles.use_light_tree = False
scene.cycles.blur_glossy = 0.0
scene.cycles.pixel_filter_type = 'GAUSSIAN'
scene.cycles.sample_clamp_indirect = 0.0
scene.view_settings.view_transform = 'Standard'
bpy.context.view_layer.update()
